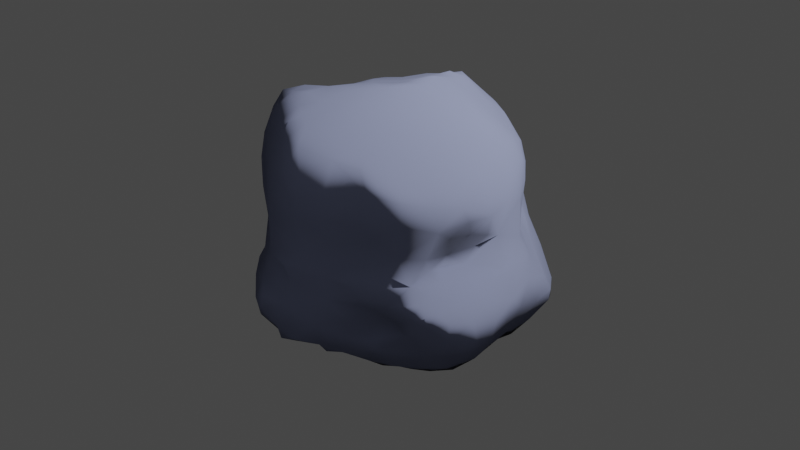 # Source: asteroid.blend  (saved by Blender 2.91.10; exported with 4.5.12 LTS)
import bpy
from mathutils import Matrix  # noqa: F401  (used for matrix-valued properties, if any)

bpy.ops.wm.read_factory_settings(use_empty=True)
scene = bpy.context.scene
scene.name = 'Scene'

# ---- collections
col_collection = bpy.data.collections.new('Collection'); scene.collection.children.link(col_collection)

# ---- images (referenced by path relative to the original .blend; pixels are not part of the script)
import os
ASSET_DIR = os.environ.get("B2B_ASSET_DIR", "")  # directory of the original .blend (textures are referenced by path, not embedded)
HERE = os.path.dirname(os.path.abspath(__file__))  # packed textures are extracted next to this script under _unpacked/

def load_image(name, relpath, width, height, colorspace="sRGB"):
    """Load a texture the original file referenced (path relative to the .blend, or extracted next to this script)."""
    p = next((c for c in (os.path.join(HERE, relpath), os.path.join(ASSET_DIR, relpath)) if relpath and os.path.exists(c)), "")
    if p:
        img = bpy.data.images.load(p, check_existing=True)
        img.name = name
    else:  # same state as the original file: an image datablock whose file is absent (Cycles renders it pink)
        img = bpy.data.images.new(name, width, height)
        img.source = "FILE"
        img.filepath = "//" + (relpath or name)
    img.colorspace_settings.name = colorspace
    return img
img_hr_normal = load_image('hr_normal', 'hr_normal.png', 1024, 1024, 'Non-Color')

# ---- materials (node trees are filled in below, after node groups)
mat_material = bpy.data.materials.new('Material')
mat_material.alpha_threshold = 0.0
mat_material.line_color = (0.0, 0.0, 0.0, 1.0)

# ---- material node trees
mat_material.use_nodes = True; mat_material.node_tree.nodes.clear()
_N = mat_material.node_tree.nodes; _L = mat_material.node_tree.links
n0 = _N.new('ShaderNodeOutputMaterial'); n0.name = 'Material Output'; n0.location = (348, 300)
n1 = _N.new('ShaderNodeTexCoord'); n1.name = 'Texture Coordinate'; n1.location = (-750, 61)
n2 = _N.new('ShaderNodeTexNoise'); n2.name = 'Noise Texture'; n2.location = (-533, -165)
n2.inputs[3].default_value = 5.0
n3 = _N.new('ShaderNodeBump'); n3.name = 'Bump'; n3.location = (-361, -284)
n3.inputs[1].default_value = 1.0
n3.inputs[2].default_value = 1.0
n4 = _N.new('ShaderNodeNormalMap'); n4.name = 'Normal Map'; n4.location = (-172, -76)
n4.space = 'OBJECT'
n5 = _N.new('ShaderNodeTexImage'); n5.name = 'Image Texture'; n5.location = (-492, 199)
n5.image = img_hr_normal
n6 = _N.new('ShaderNodeBsdfPrincipled'); n6.name = 'Principled BSDF'; n6.location = (58, 300)
n6.distribution = 'GGX'
n6.subsurface_method = 'BURLEY'
n6.inputs[0].default_value = (0.4521, 0.5096, 0.8, 1.0)
n6.inputs[2].default_value = 0.7091
n6.inputs[3].default_value = 1.45
n6.inputs[27].default_value = (0.0, 0.0, 0.0, 1.0)
n6.inputs[28].default_value = 1.0
_L.new(n6.outputs[0], n0.inputs[0])
_L.new(n1.outputs[0], n2.inputs[0])
_L.new(n2.outputs[0], n3.inputs[3])
_L.new(n5.outputs[0], n4.inputs[1])
_L.new(n1.outputs[2], n5.inputs[0])
_L.new(n4.outputs[0], n6.inputs[5])
n0.is_active_output = True

# ---- world
world_world = bpy.data.worlds.new('World'); scene.world = world_world
world_world.use_nodes = True; world_world.node_tree.nodes.clear()
_N = world_world.node_tree.nodes; _L = world_world.node_tree.links
n0 = _N.new('ShaderNodeOutputWorld'); n0.name = 'World Output'; n0.location = (300, 300)
n1 = _N.new('ShaderNodeBackground'); n1.name = 'Background'; n1.location = (10, 300)
n1.inputs[0].default_value = (0.05088, 0.05088, 0.05088, 1.0)
_L.new(n1.outputs[0], n0.inputs[0])
n0.is_active_output = True
world_world.color = (0.05088, 0.05088, 0.05088)
world_world.use_sun_shadow = False
world_world.sun_shadow_jitter_overblur = 0.0

# ---- cameras
cam_camera = bpy.data.cameras.new('Camera')
cam_camera.clip_end = 100.0
cam_camera.ortho_scale = 7.314

# ---- lights
light_light = bpy.data.lights.new('Light', 'POINT')
light_light.transmission_factor = 0.0
light_light.energy = 1000.0
light_light.shadow_soft_size = 0.1
light_light.shadow_maximum_resolution = 0.006
light_light.use_absolute_resolution = True

# ---- meshes
me_cube = bpy.data.meshes.new('Cube')
me_cube.from_pydata([(0.9513, -1.085, 1.056), (1.203, 1.002, -0.5734), (0.4793, -1.25, 1.157), (-0.6871, -1.083, 1.066), (1.16, 0.03061, 1.097), (-1.082, 0.6061, 1.024), (0.8802, -0.4292, -1.052), (1.09, 0.5457, -1.108), (0.0137, 1.312, -0.6427), (-0.6368, 1.437, -0.1138), (-0.4989, 1.305, 0.518), (0.0862, 1.473, 0.6186), (0.5433, 1.217, 0.4449), (1.404, -0.05123, -0.571), (1.234, -0.5075, -0.4983), (1.28, 0.5339, -0.08951), (1.117, -0.2068, 0.01512), (1.321, -0.07891, 0.5286), (1.198, -0.6482, 0.4968), (-0.5692, -0.06626, -1.303), (-0.4764, -0.6313, -1.123), (-0.01165, 0.4398, -1.178), (0.8686, 0.096, -1.315), (-1.382, 0.1073, -0.5828), (-1.334, 0.05896, -0.01924), (0.01405, -1.481, 0.01818), (0.1439, -1.445, 0.5108), (0.1192, -0.06799, 1.504), (-0.4505, 0.4549, 1.227), (-0.4879, -0.008943, 1.196), (-0.7882, -0.6434, -0.9309), (-0.876, -0.8118, -0.8304), (-0.6414, 0.8787, -0.805), (0.9876, 1.171, -0.7504), (-0.9685, -0.9019, 0.6747), (-0.9613, -0.912, 0.9181), (-0.8663, 0.713, -0.8711), (1.133, -0.4827, 1.111), (1.175, -0.7826, 1.038), (1.073, -0.9529, 1.061), (0.7165, -0.7188, -0.6737), (-0.9027, 0.7455, 0.9968), (0.8225, 0.8204, 0.8746), (1.066, 0.9547, -0.9741), (-0.9042, -0.3015, -0.8857), (0.1394, 0.8868, -1.03), (-0.1162, 0.8799, -0.9694), (-0.2867, 0.8724, -0.883), (-0.4473, 0.7755, -0.9222), (0.9494, 0.7947, 0.698), (0.8444, 0.8661, 0.5217), (0.87, 0.7785, 0.3774), (0.8175, 0.7477, 0.2202), (0.8097, 0.8927, 0.06998), (-0.8473, -1.008, -0.7965), (-1.008, -0.9167, -0.3064), (-0.88, -0.8609, -0.05752), (-0.8939, -0.7579, 0.1454), (-0.8743, -0.7971, 0.2631), (-0.9031, -0.8219, 0.3396), (1.099, -1.014, 0.8717), (1.067, -0.9963, 0.6314), (0.9666, -0.9264, 0.2546), (0.8721, -0.9502, 0.03886), (0.8386, -0.9825, -0.08074), (0.8318, -0.788, -0.546), (-0.7178, 0.9115, 0.8812), (-1.047, 1.048, 0.3725), (-1.123, 1.027, 0.08513), (-1.079, 1.168, -0.08846), (-1.036, 1.103, -0.3028), (0.7478, -1.165, 1.129), (0.0778, -1.197, 1.381), (-0.1375, -1.239, 1.341), (-0.3802, -1.167, 1.252), (0.9704, 0.3195, 1.196), (1.094, 0.1265, 1.216), (1.153, -0.2139, 1.077), (-0.6342, -1.159, -0.9277), (-0.3286, -0.8877, -1.096), (-0.09433, -0.9643, -1.134), (0.2799, -0.9541, -0.8864), (-1.101, -0.6518, 1.02), (-1.164, -0.462, 1.096), (-1.069, -0.06147, 1.123), (-0.7833, 0.3214, 1.137), (-0.9223, 0.4893, 1.141), (-0.1922, 1.184, 1.012), (0.3428, 0.8777, 1.139), (0.8367, -0.6771, -0.7366), (1.162, -0.3183, -0.9141), (1.144, -0.1673, -1.046), (1.206, 0.1144, -0.9747), (1.239, 0.3581, -0.8951), (0.9367, 1.209, -0.5877), (-0.8728, 1.022, -0.57), (-0.1385, 1.303, -0.544), (0.1122, 1.334, -0.4374), (0.3889, 1.311, -0.4821), (0.6868, 1.261, -0.4146), (0.8239, 0.9942, -0.04218), (-1.017, 1.258, 0.00746), (-0.8563, 1.384, 0.008258), (-0.3864, 1.505, 0.02485), (0.2372, 1.323, 0.1021), (0.4536, 1.253, 0.01029), (-0.2846, 1.378, 0.6002), (0.3219, 1.362, 0.5732), (-0.4536, 0.9731, -0.7645), (-0.04775, 1.168, -0.7823), (0.07042, 1.052, -0.9591), (0.6442, 1.282, -0.6708), (0.6215, 1.23, -0.876), (0.7867, 1.104, -0.994), (-0.5639, 1.227, -0.4524), (0.04852, 1.339, -0.2013), (-0.07247, 1.372, -0.3898), (0.523, 1.257, -0.2161), (-0.6587, 1.336, 0.3668), (-0.6591, 1.476, 0.1284), (0.1042, 1.42, 0.3659), (-0.0928, 1.432, 0.1102), (0.5932, 1.193, 0.1806), (-0.8164, 1.098, 0.5612), (0.07807, 1.297, 0.9619), (-0.05521, 1.409, 0.7567), (0.5921, 0.9768, 0.8857), (0.3257, 1.17, 0.9359), (1.114, -0.6602, -0.5217), (1.004, -0.7995, -0.4219), (1.379, 0.7769, -0.5509), (1.437, 0.2593, -0.5244), (1.371, 0.1312, -0.6885), (1.316, -0.285, -0.5461), (1.016, -0.5738, 0.02229), (1.019, -0.8229, -0.05526), (0.9625, 0.7038, 0.06808), (1.066, 0.6987, -0.03924), (1.387, 0.3028, -0.02905), (1.342, 0.06739, -0.08088), (1.011, -0.4244, 0.0001374), (0.9661, 0.725, 0.5204), (1.115, 0.5941, 0.5536), (1.17, 0.5403, 0.6473), (1.303, 0.322, 0.5676), (1.345, 0.1037, 0.6294), (1.272, -0.3265, 0.5223), (1.208, 0.6788, -0.9328), (1.301, -0.01138, -0.8703), (1.078, 0.02067, -1.175), (1.151, -0.4515, -0.7409), (1.35, 0.6872, -0.3749), (1.081, -0.5067, -0.1432), (1.156, -0.5835, -0.3643), (1.06, 0.5871, 0.4006), (0.9918, 0.5877, 0.2481), (1.128, 0.5255, 0.1323), (1.275, -0.08305, 0.3144), (1.3, 0.0361, 0.2839), (1.172, -0.4785, 0.3716), (1.08, -0.4137, 0.1536), (1.27, -0.1485, 0.8595), (1.253, -0.531, 0.8905), (-0.5253, -0.9595, -1.055), (-0.5676, 0.5523, -1.06), (-0.5489, 0.2174, -1.282), (-0.5255, -0.3048, -1.216), (0.03512, -0.7595, -1.25), (0.008544, -1.009, -1.137), (0.03027, 0.9012, -1.039), (0.01128, 0.7135, -1.075), (-0.07816, 0.1949, -1.326), (0.05527, -0.1983, -1.432), (-0.1324, -0.5035, -1.265), (0.4456, -0.7815, -0.8958), (0.4213, 1.084, -0.9926), (0.5546, 0.5334, -1.143), (0.6221, 0.2773, -1.231), (0.5701, -0.003179, -1.389), (0.6761, -0.2097, -1.419), (-0.8683, 0.3673, -1.081), (-0.7731, 0.01653, -1.271), (-0.9455, 0.07849, -1.096), (-0.6824, -0.4688, -1.05), (-0.1207, 0.3829, -1.241), (-0.2805, 0.657, -1.056), (-0.1093, -0.02325, -1.448), (-0.3025, 0.02423, -1.383), (-0.3306, -0.5897, -1.144), (0.1417, 0.618, -1.067), (0.02791, -0.004832, -1.417), (0.4798, -0.4432, -1.351), (0.2725, -0.4904, -1.415), (0.1418, -0.4299, -1.411), (0.9868, 0.7018, -1.116), (0.8063, 0.4893, -1.189), (0.8486, -0.0517, -1.389), (-1.242, 0.639, -0.6399), (-1.235, 0.8285, -0.4435), (-0.9978, -1.054, -0.5607), (-1.066, -0.831, -0.6157), (-1.189, -0.3471, -0.5968), (-1.285, -0.1168, -0.6096), (-1.397, 0.2508, -0.6023), (-1.352, 0.4074, -0.6226), (-1.19, 0.7981, -0.1004), (-1.156, -0.4813, -0.0009695), (-1.364, -0.1569, -0.09737), (-1.253, 0.2352, -0.07286), (-1.207, 0.4854, -0.06437), (-1.228, 0.676, 0.5334), (-1.179, 0.8818, 0.5173), (-1.056, 0.9651, 0.545), (-1.247, -0.4793, 0.575), (-1.342, -0.1255, 0.5157), (-1.302, 0.1969, 0.5035), (-1.25, 0.4058, 0.5049), (-1.099, -0.5097, -0.6323), (-0.9122, -0.5013, -0.8163), (-1.268, 0.01288, -0.754), (-1.075, -0.09634, -0.8774), (-1.069, 0.586, -0.8401), (-1.113, -0.6861, -0.191), (-1.222, -0.5624, -0.4842), (-1.392, 0.05444, -0.2317), (-1.407, 0.03857, -0.4567), (-1.282, 0.6266, -0.3492), (-1.055, -0.7265, 0.4928), (-1.132, -0.5141, 0.3051), (-1.123, -0.499, 0.1331), (-1.18, 0.5618, 0.257), (-1.153, -0.6655, 0.7753), (-1.24, -0.09027, 1.063), (-1.379, -0.142, 0.8429), (-1.187, 0.4341, 1.026), (-1.262, 0.5243, 0.8158), (-0.7425, -1.277, -0.4494), (-0.8729, -1.128, -0.3563), (0.7401, -0.8366, -0.5012), (0.6451, -0.9397, -0.4108), (0.4843, -1.004, -0.4734), (0.3642, -1.096, -0.5174), (0.1079, -1.228, -0.6922), (-0.1017, -1.456, -0.4521), (-0.3818, -1.508, -0.6064), (-0.6522, -1.085, 0.01738), (0.6842, -1.041, -0.02102), (0.3043, -1.245, -0.07249), (-0.2028, -1.47, 0.06849), (-0.8191, -0.9905, 0.4377), (0.8573, -1.068, 0.4439), (0.4095, -1.322, 0.5726), (0.1807, -1.462, 0.7777), (-0.1785, -1.481, 0.4824), (-0.4813, -1.31, 0.6036), (0.4148, -0.9638, -0.6295), (0.4703, -0.8254, -0.7636), (-0.1034, -1.327, -0.9096), (0.03351, -1.118, -0.9984), (-0.5349, -1.394, -0.7811), (-0.3925, -1.268, -0.9685), (0.6165, -1.077, -0.1451), (0.567, -1.063, -0.2946), (0.537, -1.043, -0.3568), (-0.5918, -1.264, -0.156), (-0.5229, -1.452, -0.5527), (0.6673, -1.166, 0.4827), (0.5172, -1.219, 0.3447), (0.1648, -1.378, 0.1909), (-0.5095, -1.252, 0.2758), (-0.08403, -1.349, 1.199), (0.01374, -1.472, 0.8969), (0.65, -0.8814, 1.438), (0.4683, 0.5154, 1.323), (0.8278, -0.1698, 1.439), (-0.05763, -0.9249, 1.477), (-0.08068, -1.133, 1.406), (-0.03808, 0.909, 1.342), (-0.1495, 0.2185, 1.308), (-0.09248, -0.1902, 1.433), (-0.6256, -0.803, 1.394), (-0.4607, -0.9555, 1.415), (-0.5626, 0.8389, 1.084), (-0.6631, 0.6688, 1.181), (-0.5039, 0.2504, 1.161), (-0.4816, 0.1291, 1.144), (-0.4416, -0.2886, 1.339), (-0.8472, -0.4014, 1.296), (0.7216, 0.6214, 1.107), (0.9711, 0.5624, 1.017), (1.002, -0.0004969, 1.288), (0.6571, -0.5249, 1.509), (0.9337, -0.4655, 1.348), (0.1132, 0.5759, 1.461), (0.249, 0.5688, 1.405), (0.5274, -0.1344, 1.592), (0.06199, -0.6167, 1.55), (0.202, -0.8439, 1.519), (0.4573, -0.7741, 1.533), (-0.08445, 0.633, 1.369), (-0.1672, -0.07382, 1.339), (-0.3096, -0.6164, 1.483), (-0.9986, -0.5919, 1.237), (-0.7112, -0.5847, 1.386), (-0.8984, -0.7081, 1.32), (-0.6474, -0.9882, 1.284), (-0.8923, -0.8391, 1.187), (-0.6821, -1.168, 0.5486), (-0.711, -1.146, 0.7978), (-1.229, 0.7287, 0.7233), (-1.15, 0.6928, 0.8672), (-1.217, 0.7919, 0.6253), (-1.031, 0.86, 0.7208), (0.57, -0.7223, -0.8293), (1.218, -0.7819, 0.8051), (0.6036, 1.126, 0.7189), (0.7417, 1.015, 0.5491), (0.9831, 1.126, -0.9087), (0.7145, 1.229, -0.2632), (0.9071, 1.164, -0.3608), (0.735, 1.151, -0.07935), (0.6917, 1.045, 0.1146), (0.6945, 0.9789, 0.3087), (0.7566, 0.9392, 0.4259), (-0.2688, 1.112, -0.6879), (0.1248, 1.242, -0.8313), (0.2903, 1.32, -0.7246), (0.3157, 1.268, -0.8756), (-0.9802, 1.283, -0.1048), (-0.8371, 1.275, -0.2551), (-0.2902, 1.34, -0.4059), (-0.4361, 1.436, -0.2027), (-0.1839, 1.422, -0.1624), (0.2836, 1.291, -0.2115), (-0.9018, 1.257, 0.2246), (-0.457, 1.548, 0.1621), (-0.4827, 1.485, 0.2883), (-0.2846, 1.513, 0.2227), (-0.084, 1.478, 0.441), (0.2818, 1.377, 0.34), (0.4204, 1.305, 0.2568), (0.3954, 1.355, 0.4238), (-0.4586, 1.076, 0.8634), (0.2313, 1.349, 0.7917), (1.08, -0.7421, -0.2605), (1.122, -0.7317, -0.3836), (1.022, -0.88, -0.2412), (1.088, -0.6904, 0.1982), (1.168, 1.044, -0.815), (1.297, 0.8561, -0.74), (1.314, -0.2127, -0.7681), (1.006, 0.8769, -0.1612), (1.381, 0.5576, -0.6126), (1.441, 0.3502, -0.25), (1.457, 0.1213, -0.3655), (1.326, -0.1092, -0.3569), (1.202, -0.3674, -0.3424), (1.189, -0.1848, -0.1678), (1.213, 0.454, 0.4069), (1.327, 0.3166, 0.1667), (1.189, -0.1588, 0.197), (1.207, -0.2341, 0.3502), (1.137, 0.5208, 0.8663), (1.133, 0.3007, 1.065), (1.258, 0.2124, 0.8775), (1.283, -0.4206, 0.6912), (-0.6733, -0.8203, -1.012), (0.2325, -0.6636, -1.29), (0.4488, -0.7237, -1.051), (0.1354, -0.9112, -1.131), (-0.7762, 0.116, -1.258), (-0.7656, -0.1647, -1.133), (-0.1251, 0.56, -1.146), (-0.2941, 0.3366, -1.264), (-0.3336, -0.2221, -1.3), (-0.1206, -0.1418, -1.398), (-0.3713, -0.4184, -1.179), (0.3581, 0.7413, -1.062), (0.3507, 0.4652, -1.119), (0.2201, 0.1873, -1.281), (0.2638, -0.1212, -1.465), (0.3255, -0.3561, -1.456), (0.4611, -0.255, -1.477), (0.8015, 0.9614, -1.058), (0.6732, 0.7608, -1.108), (0.9517, 0.3609, -1.196), (1.043, 0.1748, -1.177), (0.8638, -0.2112, -1.285), (-1.097, 0.872, -0.5679), (-1.23, 0.8672, -0.2537), (-1.173, 0.9551, -0.3282), (-1.161, 1.002, -0.1472), (-1.141, 0.7183, 0.0818), (-1.165, 0.8509, 0.308), (-1.164, 0.9604, 0.4229), (-1.008, -0.6531, -0.7046), (-1.088, -0.2438, -0.726), (-1.189, 0.08647, -0.8993), (-1.349, 0.1885, -0.7311), (-1.193, 0.3515, -0.8693), (-1.19, -0.7376, -0.3703), (-1.382, -0.3173, -0.373), (-1.316, -0.4469, -0.2326), (-1.391, -0.1478, -0.4197), (-1.429, -0.1836, -0.2694), (-1.348, 0.2875, -0.374), (-1.273, -0.2204, 0.137), (-1.296, 0.106, 0.2057), (-1.203, 0.2994, 0.2159), (-1.17, -0.6363, 0.6177), (-1.291, -0.3816, 0.825), (-1.284, -0.2628, 1.012), (-1.354, -0.095, 0.9515), (-1.354, 0.07118, 0.8255), (-1.137, 0.214, 1.061), (-1.317, 0.325, 0.7587), (-1.294, 0.3393, 0.9251), (-0.7761, -1.246, -0.7166), (-0.8124, -1.045, -0.1848), (-0.6901, -0.9925, 0.1146), (-0.7256, -0.9788, 0.2467), (0.6018, -0.8366, -0.607), (-0.2166, -1.221, -1.022), (-0.2439, -1.416, -0.7762), (-0.2632, -1.358, -0.9541), (0.8402, -0.9335, -0.2878), (0.2918, -1.2, -0.3444), (0.4386, -1.136, -0.198), (0.005592, -1.429, -0.153), (-0.3426, -1.505, -0.4432), (-0.3826, -1.448, -0.2799), (0.5969, -1.099, 0.1), (0.7218, -1.195, 0.6484), (0.817, -1.158, 0.9115), (0.4415, -1.328, 0.8521), (0.2093, -1.409, 1.018), (0.1598, -1.368, 1.224), (-0.3428, -1.341, 0.9172), (0.9603, -0.7969, 1.272), (0.7473, -1.063, 1.257), (0.3905, -1.104, 1.404), (-0.3111, -0.8609, 1.484), (-0.226, -1.047, 1.419), (0.64, 0.208, 1.428), (0.9482, 0.08129, 1.355), (1.033, -0.2309, 1.243), (0.1169, 0.7981, 1.352), (0.3888, 0.2864, 1.524), (0.1262, 0.3798, 1.475), (0.4133, 0.07078, 1.601), (0.2027, 0.1739, 1.525), (0.2884, -0.4658, 1.583), (0.05325, 1.059, 1.175), (-0.1614, 0.9086, 1.289), (-0.3646, 0.9055, 1.168), (-0.3727, 0.7391, 1.278), (-0.3151, 0.3062, 1.195), (-0.02386, -0.3405, 1.53), (-0.8957, 0.6375, 1.13), (-0.777, 0.1061, 1.114), (-0.7909, -0.1747, 1.216), (-1.081, -0.288, 1.176)], [], [(280, 306, 305), (303, 304, 280), (303, 302, 304), (302, 82, 306), (306, 35, 3), (280, 305, 281), (437, 3, 308), (308, 35, 34), (309, 312, 311), (310, 41, 312), (235, 210, 216), (235, 310, 309), (235, 5, 310), (312, 41, 66), (312, 123, 212), (211, 312, 212), (210, 311, 211), (89, 313, 368), (6, 368, 191), (162, 38, 314), (314, 60, 61), (314, 39, 60), (365, 162, 314), (126, 315, 127), (315, 42, 49), (316, 49, 50), (112, 317, 113), (111, 33, 112), (94, 33, 111), (317, 43, 113), (117, 318, 99), (117, 320, 318), (100, 351, 320), (94, 319, 1), (322, 53, 321), (122, 320, 105), (322, 316, 323), (323, 50, 51), (322, 51, 52), (321, 100, 320), (95, 114, 32), (36, 95, 32), (95, 329, 114), (32, 114, 108), (32, 108, 48), (96, 8, 109), (109, 110, 46), (324, 46, 47), (108, 47, 48), (325, 175, 110), (325, 326, 327), (326, 112, 327), (8, 325, 109), (8, 97, 326), (98, 111, 326), (112, 113, 175), (70, 328, 329), (101, 328, 69), (102, 329, 328), (102, 9, 329), (329, 9, 114), (331, 332, 330), (330, 332, 116), (114, 331, 330), (9, 331, 114), (9, 103, 331), (331, 103, 332), (332, 121, 115), (96, 116, 8), (330, 96, 324), (330, 324, 114), (115, 333, 97), (116, 97, 8), (115, 97, 116), (115, 104, 333), (105, 117, 333), (334, 118, 119), (123, 118, 334), (68, 334, 101), (67, 334, 68), (102, 119, 9), (101, 334, 102), (336, 337, 335), (336, 106, 337), (106, 338, 337), (119, 103, 9), (119, 336, 335), (118, 10, 336), (106, 125, 338), (338, 11, 120), (338, 120, 121), (103, 337, 121), (339, 340, 104), (339, 341, 340), (121, 120, 104), (120, 107, 339), (339, 107, 341), (340, 12, 122), (106, 87, 125), (452, 127, 124), (124, 343, 125), (343, 127, 315), (107, 315, 12), (11, 343, 107), (128, 129, 89), (89, 65, 40), (150, 128, 89), (40, 65, 238), (344, 345, 153), (344, 129, 345), (344, 135, 346), (153, 128, 14), (152, 134, 135), (135, 425, 346), (129, 425, 65), (160, 134, 140), (159, 347, 160), (18, 347, 159), (18, 62, 347), (18, 61, 62), (347, 135, 134), (43, 349, 147), (317, 348, 43), (33, 1, 348), (348, 1, 349), (349, 352, 147), (194, 147, 7), (43, 147, 194), (93, 132, 92), (147, 93, 7), (147, 352, 93), (132, 148, 92), (92, 148, 149), (350, 90, 91), (148, 350, 91), (148, 13, 350), (133, 150, 350), (90, 150, 6), (351, 137, 15), (351, 15, 151), (130, 151, 352), (1, 151, 130), (352, 353, 131), (353, 354, 131), (138, 139, 353), (151, 353, 352), (139, 355, 354), (354, 13, 132), (131, 354, 132), (16, 152, 357), (356, 152, 153), (356, 14, 133), (355, 133, 13), (136, 155, 156), (51, 155, 52), (52, 136, 53), (141, 154, 51), (137, 156, 15), (144, 158, 359), (154, 358, 155), (142, 358, 154), (143, 144, 358), (158, 17, 157), (139, 158, 16), (359, 139, 138), (15, 359, 138), (361, 159, 160), (158, 157, 360), (361, 146, 159), (16, 160, 140), (49, 142, 141), (362, 143, 49), (49, 141, 50), (362, 144, 143), (363, 364, 362), (144, 364, 145), (362, 289, 363), (363, 76, 4), (364, 4, 161), (145, 161, 17), (161, 37, 162), (146, 365, 18), (17, 365, 146), (183, 30, 218), (20, 366, 183), (163, 78, 366), (366, 31, 30), (173, 79, 188), (167, 80, 173), (20, 79, 163), (368, 369, 367), (193, 167, 173), (192, 367, 193), (191, 367, 192), (174, 81, 368), (368, 81, 369), (369, 258, 168), (167, 369, 168), (36, 164, 180), (32, 48, 164), (180, 370, 182), (165, 19, 370), (220, 371, 44), (182, 371, 220), (166, 183, 371), (183, 218, 44), (46, 185, 47), (46, 170, 372), (372, 21, 184), (372, 373, 185), (48, 185, 164), (373, 171, 187), (171, 190, 186), (165, 187, 19), (164, 373, 165), (374, 173, 376), (187, 375, 374), (190, 375, 186), (375, 172, 173), (376, 173, 188), (376, 20, 166), (374, 166, 19), (377, 189, 45), (110, 45, 169), (377, 176, 378), (189, 21, 170), (45, 170, 169), (189, 378, 379), (176, 177, 378), (21, 379, 171), (380, 193, 172), (380, 382, 381), (190, 380, 172), (178, 380, 379), (178, 179, 382), (179, 191, 382), (191, 192, 381), (172, 193, 173), (194, 195, 384), (377, 384, 176), (175, 384, 377), (195, 177, 176), (385, 22, 177), (386, 22, 385), (7, 385, 194), (385, 93, 386), (22, 149, 196), (387, 191, 179), (91, 6, 387), (196, 178, 22), (196, 387, 179), (149, 387, 196), (197, 388, 221), (388, 36, 221), (180, 221, 36), (388, 70, 95), (226, 389, 198), (389, 390, 198), (389, 391, 390), (226, 197, 204), (205, 68, 391), (391, 68, 69), (391, 70, 390), (198, 390, 388), (226, 198, 197), (393, 68, 392), (209, 392, 205), (210, 393, 230), (211, 212, 394), (212, 67, 394), (200, 223, 395), (395, 223, 217), (395, 217, 218), (30, 395, 218), (31, 395, 30), (396, 220, 44), (218, 201, 44), (201, 202, 396), (398, 399, 397), (219, 397, 220), (219, 23, 398), (203, 204, 398), (399, 197, 221), (182, 399, 180), (55, 222, 400), (55, 56, 222), (55, 199, 237), (56, 206, 222), (200, 400, 223), (199, 400, 200), (401, 404, 403), (223, 401, 201), (223, 402, 401), (222, 206, 402), (207, 224, 404), (403, 224, 225), (202, 225, 23), (403, 202, 201), (224, 405, 225), (24, 208, 224), (405, 209, 226), (203, 405, 204), (23, 405, 203), (59, 228, 58), (228, 229, 57), (56, 57, 206), (213, 214, 228), (228, 406, 229), (409, 213, 227), (406, 214, 407), (406, 24, 207), (206, 406, 207), (407, 215, 408), (408, 216, 230), (214, 215, 407), (408, 209, 208), (407, 208, 24), (35, 231, 34), (34, 227, 249), (82, 410, 231), (83, 411, 410), (411, 233, 410), (411, 232, 412), (231, 213, 409), (461, 232, 411), (232, 413, 412), (410, 214, 213), (413, 416, 415), (414, 416, 413), (214, 413, 215), (84, 414, 232), (414, 86, 234), (416, 234, 235), (215, 415, 216), (417, 54, 78), (259, 78, 260), (265, 417, 259), (236, 199, 417), (264, 237, 236), (418, 55, 237), (419, 420, 57), (269, 245, 264), (269, 420, 419), (269, 249, 420), (420, 59, 58), (419, 56, 245), (238, 239, 421), (238, 421, 40), (240, 255, 421), (421, 313, 40), (255, 81, 256), (242, 258, 81), (423, 424, 257), (423, 260, 424), (257, 422, 258), (242, 243, 423), (244, 259, 423), (260, 163, 79), (80, 422, 79), (239, 262, 263), (261, 262, 425), (65, 425, 238), (246, 261, 64), (239, 263, 240), (247, 426, 427), (240, 426, 241), (262, 426, 263), (261, 427, 262), (241, 426, 242), (243, 430, 429), (430, 265, 429), (248, 430, 428), (264, 236, 430), (243, 429, 244), (62, 250, 267), (63, 62, 431), (267, 268, 431), (251, 26, 267), (246, 431, 247), (268, 25, 247), (253, 254, 269), (268, 248, 25), (268, 253, 248), (61, 432, 250), (61, 433, 432), (0, 433, 60), (71, 2, 433), (432, 266, 250), (2, 435, 434), (435, 252, 434), (432, 251, 266), (72, 270, 436), (436, 271, 435), (435, 271, 252), (434, 252, 251), (26, 271, 253), (271, 270, 437), (254, 308, 307), (253, 437, 254), (272, 439, 438), (291, 438, 292), (439, 0, 39), (438, 39, 38), (438, 38, 37), (297, 440, 298), (297, 72, 440), (298, 272, 291), (275, 276, 72), (72, 436, 440), (440, 436, 2), (440, 439, 272), (441, 281, 442), (442, 73, 276), (442, 74, 73), (301, 441, 275), (301, 280, 441), (281, 305, 74), (276, 73, 72), (442, 276, 275), (288, 443, 75), (443, 444, 75), (444, 274, 290), (76, 290, 4), (274, 292, 445), (4, 445, 77), (290, 274, 445), (445, 37, 77), (446, 294, 88), (446, 299, 293), (88, 273, 288), (294, 448, 447), (447, 450, 449), (448, 450, 447), (294, 447, 273), (299, 448, 293), (278, 450, 448), (449, 27, 295), (447, 443, 273), (27, 457, 451), (443, 295, 274), (457, 296, 451), (295, 291, 274), (87, 454, 453), (454, 455, 453), (342, 282, 454), (282, 455, 454), (283, 28, 455), (452, 453, 277), (284, 278, 456), (28, 278, 299), (278, 29, 300), (278, 300, 27), (279, 286, 457), (286, 303, 301), (41, 283, 282), (41, 282, 66), (5, 86, 458), (458, 86, 283), (283, 86, 28), (28, 85, 284), (459, 29, 285), (284, 459, 285), (461, 287, 460), (461, 83, 302), (287, 302, 303), (460, 287, 286), (460, 286, 29), (280, 304, 306), (304, 302, 306), (83, 82, 302), (306, 82, 35), (305, 306, 3), (308, 3, 35), (307, 308, 34), (249, 307, 34), (309, 310, 312), (310, 5, 41), (235, 309, 210), (235, 234, 5), (312, 66, 123), (211, 311, 312), (210, 309, 311), (313, 89, 40), (6, 89, 368), (313, 256, 174), (368, 313, 174), (162, 37, 38), (314, 38, 39), (18, 365, 314), (60, 39, 0), (18, 314, 61), (315, 126, 42), (126, 288, 42), (316, 315, 49), (12, 315, 316), (112, 33, 317), (99, 94, 111), (33, 94, 1), (99, 318, 319), (318, 320, 319), (117, 105, 320), (100, 53, 351), (320, 351, 319), (99, 319, 94), (122, 321, 320), (122, 322, 321), (122, 12, 322), (322, 12, 316), (323, 316, 50), (322, 323, 51), (322, 52, 53), (321, 53, 100), (108, 114, 324), (324, 96, 109), (324, 109, 46), (108, 324, 47), (325, 327, 175), (327, 112, 175), (326, 111, 112), (109, 325, 110), (8, 326, 325), (97, 98, 326), (98, 99, 111), (175, 113, 383), (45, 110, 175), (70, 69, 328), (69, 68, 101), (101, 102, 328), (95, 70, 329), (332, 103, 121), (332, 115, 116), (330, 116, 96), (97, 333, 98), (98, 333, 117), (115, 121, 104), (104, 105, 333), (99, 98, 117), (67, 123, 334), (118, 123, 10), (102, 334, 119), (336, 10, 106), (119, 335, 103), (119, 118, 336), (338, 125, 11), (337, 338, 121), (103, 335, 337), (104, 120, 339), (120, 11, 107), (341, 107, 12), (340, 341, 12), (340, 122, 105), (104, 340, 105), (66, 342, 123), (106, 342, 87), (10, 123, 342), (87, 452, 124), (125, 87, 124), (10, 342, 106), (124, 127, 343), (452, 88, 127), (11, 125, 343), (88, 288, 126), (88, 126, 127), (107, 343, 315), (89, 129, 65), (6, 150, 89), (150, 14, 128), (344, 152, 135), (344, 346, 129), (153, 152, 344), (152, 140, 134), (135, 63, 64), (135, 64, 425), (129, 346, 425), (128, 345, 129), (128, 153, 345), (160, 347, 134), (62, 61, 250), (135, 62, 63), (347, 62, 135), (43, 348, 349), (317, 33, 348), (349, 1, 130), (349, 130, 352), (93, 352, 131), (93, 131, 132), (132, 13, 148), (90, 350, 150), (149, 148, 91), (13, 133, 350), (133, 14, 150), (351, 136, 137), (1, 319, 351), (53, 136, 351), (151, 15, 353), (1, 351, 151), (353, 139, 354), (353, 15, 138), (139, 16, 357), (139, 357, 355), (354, 355, 13), (355, 357, 356), (357, 152, 356), (16, 140, 152), (356, 153, 14), (355, 356, 133), (136, 52, 155), (51, 154, 155), (51, 50, 141), (141, 142, 154), (137, 136, 156), (156, 358, 359), (358, 144, 359), (156, 155, 358), (142, 143, 358), (144, 145, 158), (158, 145, 17), (359, 158, 139), (15, 156, 359), (360, 157, 361), (360, 361, 160), (16, 158, 360), (157, 17, 361), (361, 17, 146), (146, 18, 159), (16, 360, 160), (42, 362, 49), (49, 143, 142), (362, 42, 289), (362, 364, 144), (364, 363, 4), (363, 289, 75), (363, 75, 76), (145, 364, 161), (77, 37, 161), (17, 161, 365), (161, 4, 77), (365, 161, 162), (183, 366, 30), (20, 163, 366), (366, 78, 54), (366, 54, 31), (173, 80, 79), (167, 168, 80), (168, 258, 80), (20, 188, 79), (193, 367, 167), (191, 368, 367), (174, 256, 81), (369, 81, 258), (167, 367, 369), (36, 32, 164), (180, 164, 165), (180, 165, 370), (370, 19, 181), (182, 370, 181), (44, 371, 183), (182, 181, 371), (181, 19, 371), (371, 19, 166), (166, 20, 183), (47, 185, 48), (46, 372, 185), (46, 110, 169), (46, 169, 170), (372, 170, 21), (372, 184, 373), (373, 187, 165), (373, 184, 171), (164, 185, 373), (184, 21, 171), (171, 186, 187), (374, 375, 173), (187, 374, 19), (187, 186, 375), (190, 172, 375), (376, 188, 20), (374, 376, 166), (377, 378, 189), (175, 377, 45), (45, 189, 170), (378, 177, 379), (21, 189, 379), (177, 22, 178), (177, 178, 379), (171, 379, 190), (380, 381, 193), (380, 178, 382), (382, 191, 381), (190, 379, 380), (193, 381, 192), (383, 194, 384), (113, 43, 383), (43, 194, 383), (384, 195, 176), (175, 383, 384), (195, 385, 177), (194, 385, 195), (7, 93, 385), (386, 93, 92), (386, 92, 149), (22, 386, 149), (387, 6, 191), (91, 90, 6), (196, 179, 178), (149, 91, 387), (197, 198, 388), (388, 95, 36), (226, 205, 389), (389, 205, 391), (226, 209, 205), (391, 69, 70), (388, 390, 70), (210, 211, 393), (211, 394, 393), (209, 230, 392), (230, 393, 392), (212, 123, 67), (393, 394, 67), (393, 67, 68), (205, 392, 68), (31, 200, 395), (31, 54, 200), (54, 199, 200), (201, 396, 44), (396, 202, 220), (218, 217, 201), (217, 223, 201), (202, 23, 219), (202, 219, 220), (399, 398, 204), (220, 397, 182), (219, 398, 397), (398, 23, 203), (399, 204, 197), (180, 399, 221), (182, 397, 399), (199, 55, 400), (401, 402, 404), (404, 402, 207), (223, 400, 402), (400, 222, 402), (402, 206, 207), (207, 24, 224), (403, 404, 224), (202, 403, 225), (401, 403, 201), (224, 208, 405), (208, 209, 405), (405, 226, 204), (23, 225, 405), (58, 228, 57), (59, 227, 228), (59, 249, 227), (206, 57, 229), (228, 214, 406), (206, 229, 406), (227, 213, 228), (406, 407, 24), (408, 215, 216), (216, 210, 230), (408, 230, 209), (407, 408, 208), (34, 231, 409), (35, 82, 231), (34, 409, 227), (411, 412, 233), (82, 83, 410), (83, 461, 411), (461, 84, 232), (233, 412, 413), (410, 233, 214), (231, 410, 213), (416, 414, 234), (214, 233, 413), (232, 414, 413), (84, 459, 414), (414, 459, 85), (414, 85, 86), (234, 86, 5), (415, 416, 235), (216, 415, 235), (215, 413, 415), (54, 417, 199), (163, 260, 78), (259, 417, 78), (265, 236, 417), (236, 237, 199), (264, 418, 237), (264, 245, 418), (245, 56, 418), (418, 56, 55), (420, 249, 59), (269, 419, 245), (269, 307, 249), (57, 420, 58), (419, 57, 56), (239, 240, 421), (256, 421, 255), (313, 421, 256), (255, 242, 81), (240, 241, 255), (255, 241, 242), (242, 257, 258), (422, 257, 424), (422, 424, 260), (423, 259, 260), (258, 422, 80), (257, 242, 423), (423, 243, 244), (244, 265, 259), (79, 422, 260), (64, 261, 425), (239, 425, 262), (63, 246, 64), (238, 425, 239), (247, 428, 426), (240, 263, 426), (262, 427, 426), (261, 247, 427), (261, 246, 247), (247, 25, 428), (243, 428, 430), (242, 426, 243), (426, 428, 243), (25, 248, 428), (248, 264, 430), (430, 236, 265), (429, 265, 244), (431, 62, 267), (267, 250, 266), (63, 431, 246), (267, 26, 268), (251, 252, 26), (266, 251, 267), (247, 431, 268), (248, 253, 269), (268, 26, 253), (269, 254, 307), (248, 269, 264), (433, 434, 432), (61, 60, 433), (0, 71, 433), (433, 2, 434), (2, 436, 435), (432, 434, 251), (436, 270, 271), (252, 271, 26), (437, 270, 74), (437, 74, 3), (270, 72, 73), (270, 73, 74), (254, 437, 308), (253, 271, 437), (438, 439, 39), (292, 438, 37), (291, 272, 438), (439, 2, 71), (439, 71, 0), (297, 275, 72), (296, 275, 297), (296, 301, 275), (439, 440, 2), (298, 440, 272), (441, 280, 281), (442, 281, 74), (301, 303, 280), (305, 3, 74), (441, 442, 275), (42, 288, 289), (288, 273, 443), (444, 443, 274), (76, 444, 290), (75, 444, 76), (289, 288, 75), (274, 291, 292), (4, 290, 445), (445, 292, 37), (452, 446, 88), (88, 294, 273), (452, 277, 446), (446, 277, 299), (446, 293, 294), (293, 448, 294), (299, 278, 448), (450, 278, 27), (449, 450, 27), (443, 449, 295), (447, 449, 443), (27, 451, 295), (27, 279, 457), (451, 296, 297), (451, 297, 298), (451, 298, 291), (295, 451, 291), (452, 87, 453), (87, 342, 454), (453, 455, 299), (282, 283, 455), (455, 28, 299), (453, 299, 277), (284, 285, 278), (28, 456, 278), (28, 284, 456), (278, 285, 29), (300, 29, 286), (279, 300, 286), (27, 300, 279), (286, 287, 303), (457, 286, 301), (296, 457, 301), (41, 458, 283), (342, 66, 282), (41, 5, 458), (28, 86, 85), (459, 84, 460), (459, 460, 29), (284, 85, 459), (84, 461, 460), (287, 461, 302)])
me_cube.polygons.foreach_set('use_smooth', [True] * 920)
_uv = me_cube.uv_layers.new(name='UVMap')
_uv.uv.foreach_set('vector', [0.6641, 0.1005, 0.6235, 0.09216, 0.65, 0.1198, 0.6331, 0.4007, 0.6547, 0.4013, 0.6515, 0.3765, 0.6331, 0.4007, 0.6414, 0.423, 0.6547, 0.4013, 0.6414, 0.423, 0.6729, 0.4505, 0.6813, 0.415, 0.6235, 0.09216, 0.5886, 0.09067, 0.6141, 0.1226, 0.6641, 0.1005, 0.65, 0.1198, 0.6751, 0.147, 0.612, 0.1981, 0.6141, 0.1226, 0.5843, 0.1278, 0.5843, 0.1278, 0.5886, 0.09067, 0.5584, 0.09546, 0.5015, 0.5542, 0.4739, 0.5554, 0.4831, 0.5591, 0.498, 0.5336, 0.4671, 0.502, 0.4739, 0.5554, 0.5174, 0.5312, 0.5059, 0.5716, 0.5448, 0.5618, 0.5174, 0.5312, 0.498, 0.5336, 0.5015, 0.5542, 0.5174, 0.5312, 0.5068, 0.4926, 0.498, 0.5336, 0.3456, 0.7634, 0.3456, 0.7068, 0.3105, 0.7161, 0.3456, 0.7634, 0.302, 0.7182, 0.3365, 0.7856, 0.4842, 0.5805, 0.4739, 0.5554, 0.4681, 0.5806, 0.5059, 0.5716, 0.4831, 0.5591, 0.4842, 0.5805, 0.302, 0.7559, 0.2817, 0.764, 0.2691, 0.8179, 0.07979, 0.6034, 0.04018, 0.5695, 0.04088, 0.5992, 0.8201, 0.7705, 0.8348, 0.7333, 0.8084, 0.7379, 0.8084, 0.7379, 0.8063, 0.7143, 0.7739, 0.7169, 0.8084, 0.7379, 0.8348, 0.7146, 0.8063, 0.7143, 0.7932, 0.827, 0.8201, 0.7705, 0.8084, 0.7379, 0.3749, 0.7938, 0.3762, 0.7799, 0.3489, 0.8188, 0.8884, 0.4737, 0.8621, 0.4461, 0.8474, 0.4522, 0.8621, 0.4898, 0.8474, 0.4522, 0.8522, 0.4853, 0.7584, 0.6657, 0.7134, 0.6461, 0.7385, 0.6703, 0.7687, 0.6459, 0.7197, 0.619, 0.7584, 0.6657, 0.7573, 0.5994, 0.7197, 0.619, 0.7687, 0.6459, 0.03787, 0.02274, 0.0159, 0.03667, 0.06789, 0.0263, 0.8314, 0.5948, 0.8193, 0.5774, 0.7908, 0.63, 0.8314, 0.5948, 0.8214, 0.5685, 0.8193, 0.5774, 0.02916, 0.8533, 0.05598, 0.7949, 0.0, 0.85, 0.7573, 0.5994, 0.768, 0.5833, 0.7199, 0.5812, 0.06133, 0.8132, 0.09792, 0.7955, 0.05598, 0.7949, 0.8669, 0.5541, 0.8214, 0.5685, 0.8455, 0.5734, 0.06133, 0.8132, 0.07391, 0.8542, 0.07345, 0.8301, 0.07345, 0.8301, 0.08359, 0.8543, 0.1084, 0.8165, 0.06133, 0.8132, 0.1084, 0.8165, 0.1114, 0.8063, 0.8351, 0.5483, 0.8085, 0.5501, 0.8214, 0.5685, 0.2862, 0.09915, 0.2642, 0.06399, 0.2548, 0.1075, 0.2686, 0.1252, 0.2862, 0.09915, 0.2548, 0.1075, 0.2862, 0.09915, 0.3112, 0.03218, 0.2642, 0.06399, 0.2548, 0.1075, 0.2642, 0.06399, 0.2258, 0.07376, 0.2548, 0.1075, 0.2258, 0.07376, 0.2066, 0.1091, 0.2048, 0.02574, 0.1871, 0.01574, 0.187, 0.04795, 0.187, 0.04795, 0.1488, 0.05369, 0.1596, 0.09998, 0.2151, 0.05248, 0.1596, 0.09998, 0.1915, 0.1, 0.2258, 0.07376, 0.1915, 0.1, 0.2066, 0.1091, 0.1544, 0.03058, 0.1223, 0.03844, 0.1488, 0.05369, 0.1544, 0.03058, 0.1601, 0.01671, 0.1372, 0.02151, 0.8286, 0.6921, 0.7584, 0.6657, 0.8032, 0.6994, 0.1871, 0.01574, 0.1544, 0.03058, 0.187, 0.04795, 0.857, 0.688, 0.851, 0.6754, 0.8286, 0.6921, 0.837, 0.6578, 0.7687, 0.6459, 0.8286, 0.6921, 0.08501, 0.008585, 0.06789, 0.0263, 0.1223, 0.03844, 0.341, 0.07165, 0.3278, 0.03927, 0.3112, 0.03218, 0.4422, 0.6532, 0.4299, 0.6664, 0.4583, 0.6694, 0.3282, 0.02131, 0.3112, 0.03218, 0.3278, 0.03927, 0.3282, 0.02131, 0.3026, 0.0, 0.3112, 0.03218, 0.3112, 0.03218, 0.3026, 0.0, 0.2642, 0.06399, 0.9434, 0.6731, 0.919, 0.6631, 0.9121, 0.6763, 0.9121, 0.6763, 0.919, 0.6631, 0.8813, 0.6729, 0.2642, 0.06399, 0.2674, 0.001502, 0.238, 0.008609, 0.3026, 0.0, 0.2674, 0.001502, 0.2642, 0.06399, 0.9786, 0.6766, 0.959, 0.6594, 0.9434, 0.6731, 0.9434, 0.6731, 0.959, 0.6594, 0.919, 0.6631, 0.919, 0.6631, 0.9037, 0.6177, 0.8853, 0.6296, 0.8734, 0.6922, 0.8813, 0.6729, 0.857, 0.688, 0.238, 0.008609, 0.2048, 0.02574, 0.2151, 0.05248, 0.238, 0.008609, 0.2151, 0.05248, 0.2642, 0.06399, 0.8853, 0.6296, 0.8643, 0.6145, 0.851, 0.6754, 0.8813, 0.6729, 0.851, 0.6754, 0.857, 0.688, 0.8853, 0.6296, 0.851, 0.6754, 0.8813, 0.6729, 0.8853, 0.6296, 0.8856, 0.6035, 0.8643, 0.6145, 0.8455, 0.5734, 0.8314, 0.5948, 0.8643, 0.6145, 0.4369, 0.6206, 0.4054, 0.6136, 0.3894, 0.6337, 0.4305, 0.5328, 0.4054, 0.6136, 0.4369, 0.6206, 0.4618, 0.6437, 0.4369, 0.6206, 0.4422, 0.6532, 0.4596, 0.5994, 0.4369, 0.6206, 0.4618, 0.6437, 1.0, 0.6901, 0.9933, 0.6671, 0.9786, 0.6766, 0.4422, 0.6532, 0.4369, 0.6206, 0.4108, 0.6514, 0.9805, 0.6297, 0.9651, 0.6194, 0.9707, 0.6471, 0.9805, 0.6297, 0.9765, 0.5988, 0.9651, 0.6194, 0.9765, 0.5988, 0.9625, 0.5898, 0.9651, 0.6194, 0.9933, 0.6671, 0.959, 0.6594, 0.9786, 0.6766, 0.9933, 0.6671, 0.9805, 0.6297, 0.9707, 0.6471, 0.4054, 0.6136, 0.3987, 0.563, 0.3736, 0.6023, 0.9765, 0.5988, 0.9782, 0.5337, 0.9625, 0.5898, 0.9625, 0.5898, 0.9631, 0.5534, 0.9368, 0.5675, 0.9625, 0.5898, 0.9368, 0.5675, 0.9037, 0.6177, 0.959, 0.6594, 0.9651, 0.6194, 0.9037, 0.6177, 0.9131, 0.5565, 0.8723, 0.5686, 0.8856, 0.6035, 0.9131, 0.5565, 0.8965, 0.5448, 0.8723, 0.5686, 0.9037, 0.6177, 0.9368, 0.5675, 0.8856, 0.6035, 0.9368, 0.5675, 0.9259, 0.5338, 0.9131, 0.5565, 0.9131, 0.5565, 0.9259, 0.5338, 0.8965, 0.5448, 0.8723, 0.5686, 0.884, 0.5175, 0.8669, 0.5541, 0.3661, 0.5739, 0.3986, 0.468, 0.3489, 0.512, 1.0, 0.486, 0.9285, 0.4965, 0.9939, 0.5012, 0.9939, 0.5012, 0.9438, 0.5211, 0.9782, 0.5337, 0.9438, 0.5211, 0.9285, 0.4965, 0.8884, 0.4737, 0.9259, 0.5338, 0.8884, 0.4737, 0.884, 0.5175, 0.9631, 0.5534, 0.9438, 0.5211, 0.9259, 0.5338, 0.1717, 0.5558, 0.1714, 0.532, 0.1119, 0.5756, 0.302, 0.7559, 0.2893, 0.7078, 0.2847, 0.7442, 0.1679, 0.5773, 0.1717, 0.5558, 0.1119, 0.5756, 0.2847, 0.7442, 0.2893, 0.7078, 0.2757, 0.7262, 0.1948, 0.537, 0.1791, 0.5384, 0.1878, 0.5577, 0.7462, 0.352, 0.7363, 0.3685, 0.7467, 0.3685, 0.302, 0.8275, 0.3022, 0.8557, 0.3184, 0.8406, 0.1878, 0.5577, 0.1717, 0.5558, 0.177, 0.5749, 0.6813, 0.7976, 0.695, 0.7576, 0.689, 0.7303, 0.623, 0.8634, 0.623, 0.8343, 0.6056, 0.8424, 0.3243, 0.8191, 0.34, 0.8453, 0.34, 0.8001, 0.7024, 0.798, 0.695, 0.7576, 0.6892, 0.7987, 0.7531, 0.7955, 0.7195, 0.7496, 0.7024, 0.798, 0.7721, 0.742, 0.7195, 0.7496, 0.7531, 0.7955, 0.7721, 0.742, 0.7264, 0.7268, 0.7195, 0.7496, 0.7721, 0.742, 0.7739, 0.7169, 0.7264, 0.7268, 0.7195, 0.7496, 0.689, 0.7303, 0.695, 0.7576, 0.1592, 0.7948, 0.201, 0.7753, 0.1571, 0.7687, 0.7134, 0.6461, 0.6975, 0.6064, 0.692, 0.6361, 0.7197, 0.619, 0.7199, 0.5812, 0.6975, 0.6064, 0.6975, 0.6064, 0.7199, 0.5812, 0.6895, 0.5891, 0.201, 0.7753, 0.2334, 0.7063, 0.1571, 0.7687, 0.1324, 0.7642, 0.1571, 0.7687, 0.1347, 0.7511, 0.1592, 0.7948, 0.1571, 0.7687, 0.1324, 0.7642, 0.1277, 0.7027, 0.2095, 0.6657, 0.1385, 0.6801, 0.1571, 0.7687, 0.1277, 0.7027, 0.1347, 0.7511, 0.1571, 0.7687, 0.2334, 0.7063, 0.1277, 0.7027, 0.2095, 0.6657, 0.1793, 0.6536, 0.1385, 0.6801, 0.1385, 0.6801, 0.1793, 0.6536, 0.09479, 0.6695, 0.1686, 0.6341, 0.1367, 0.6275, 0.1157, 0.6499, 0.1793, 0.6536, 0.1686, 0.6341, 0.1157, 0.6499, 0.1793, 0.6536, 0.1958, 0.6438, 0.1686, 0.6341, 0.1821, 0.6012, 0.1679, 0.5773, 0.1686, 0.6341, 0.1367, 0.6275, 0.1679, 0.5773, 0.07979, 0.6034, 0.2395, 0.7949, 0.1861, 0.796, 0.1978, 0.8283, 0.2395, 0.7949, 0.1978, 0.8283, 0.2395, 0.8487, 0.6893, 0.5602, 0.7023, 0.542, 0.6813, 0.5317, 0.7199, 0.5812, 0.7023, 0.542, 0.6893, 0.5602, 0.2334, 0.7063, 0.2606, 0.6718, 0.2372, 0.6805, 0.2606, 0.6718, 0.2257, 0.661, 0.2372, 0.6805, 0.7007, 0.352, 0.6826, 0.3551, 0.7007, 0.3756, 0.7023, 0.542, 0.6975, 0.4957, 0.6813, 0.5317, 0.2609, 0.6505, 0.2206, 0.6315, 0.2257, 0.661, 0.2257, 0.661, 0.1958, 0.6438, 0.2095, 0.6657, 0.2372, 0.6805, 0.2257, 0.661, 0.2095, 0.6657, 0.6936, 0.8177, 0.6813, 0.7976, 0.6847, 0.8177, 0.2789, 0.4731, 0.3261, 0.4672, 0.2868, 0.4278, 0.2789, 0.4731, 0.2704, 0.4372, 0.2609, 0.4623, 0.2206, 0.6315, 0.1821, 0.6012, 0.1958, 0.6438, 0.811, 0.5265, 0.7894, 0.4888, 0.7721, 0.5002, 0.8283, 0.5111, 0.7894, 0.4888, 0.8241, 0.5194, 0.8241, 0.5194, 0.811, 0.5265, 0.8171, 0.5328, 0.8286, 0.4647, 0.7975, 0.4698, 0.8283, 0.5111, 0.7814, 0.5271, 0.7721, 0.5002, 0.7506, 0.5137, 0.7959, 0.8911, 0.7372, 0.8731, 0.7349, 0.892, 0.7975, 0.4698, 0.7651, 0.4642, 0.7894, 0.4888, 0.811, 0.451, 0.7651, 0.4642, 0.7975, 0.4698, 0.8135, 0.4223, 0.7821, 0.4118, 0.7651, 0.4642, 0.7372, 0.8731, 0.7755, 0.8488, 0.75, 0.8496, 0.7054, 0.8759, 0.7372, 0.8731, 0.6936, 0.8177, 0.7349, 0.892, 0.7054, 0.8759, 0.7203, 0.8919, 0.7506, 0.5137, 0.7392, 0.4665, 0.7248, 0.4788, 0.7633, 0.8286, 0.7531, 0.7955, 0.7024, 0.798, 0.7372, 0.8731, 0.75, 0.8496, 0.7081, 0.8171, 0.7633, 0.8286, 0.7815, 0.8114, 0.7531, 0.7955, 0.6936, 0.8177, 0.7024, 0.798, 0.6892, 0.7987, 0.8474, 0.4522, 0.811, 0.451, 0.8286, 0.4647, 0.846, 0.4216, 0.8135, 0.4223, 0.8474, 0.4522, 0.8474, 0.4522, 0.8286, 0.4647, 0.8522, 0.4853, 0.846, 0.4216, 0.7821, 0.4118, 0.8135, 0.4223, 0.8296, 0.3765, 0.8082, 0.3886, 0.846, 0.4216, 0.7959, 0.8911, 0.8227, 0.889, 0.7947, 0.8703, 0.4185, 0.7357, 0.4372, 0.7562, 0.4675, 0.7206, 0.9572, 0.3078, 0.934, 0.2964, 0.9174, 0.3054, 0.9573, 0.3261, 0.9174, 0.3054, 0.9059, 0.3354, 0.7947, 0.8703, 0.8092, 0.8381, 0.7755, 0.8488, 0.9059, 0.3354, 0.8364, 0.3312, 0.8419, 0.352, 0.7815, 0.8114, 0.7932, 0.827, 0.7721, 0.742, 0.7755, 0.8488, 0.7932, 0.827, 0.7815, 0.8114, 0.1988, 0.2834, 0.2108, 0.3219, 0.2391, 0.2855, 0.1843, 0.296, 0.1929, 0.3284, 0.1988, 0.2834, 0.1736, 0.3568, 0.1856, 0.379, 0.1929, 0.3284, 0.1929, 0.3284, 0.2302, 0.341, 0.2108, 0.3219, 0.1344, 0.2704, 0.1452, 0.3479, 0.1571, 0.2862, 0.09474, 0.3109, 0.1195, 0.353, 0.1344, 0.2704, 0.1843, 0.296, 0.1452, 0.3479, 0.1736, 0.3568, 0.04018, 0.5695, 0.02358, 0.5417, 0.006164, 0.5698, 0.07392, 0.2458, 0.09474, 0.3109, 0.1344, 0.2704, 0.06873, 0.2789, 0.08496, 0.3097, 0.07392, 0.2458, 0.04088, 0.5992, 0.006164, 0.5698, 0.01338, 0.5998, 0.06629, 0.5578, 0.06927, 0.5394, 0.04018, 0.5695, 0.04018, 0.5695, 0.06927, 0.5394, 0.02358, 0.5417, 0.02358, 0.5417, 0.01805, 0.5014, 0.00635, 0.537, 0.006297, 0.5689, 0.02358, 0.5417, 0.00635, 0.537, 0.2686, 0.1252, 0.2137, 0.1545, 0.242, 0.1887, 0.2548, 0.1075, 0.2066, 0.1091, 0.2137, 0.1545, 0.242, 0.1887, 0.211, 0.2186, 0.2563, 0.2239, 0.1903, 0.215, 0.1902, 0.233, 0.211, 0.2186, 0.3049, 0.6233, 0.2776, 0.6696, 0.3241, 0.635, 0.2609, 0.6145, 0.2776, 0.6696, 0.3049, 0.6233, 0.1829, 0.2702, 0.1988, 0.2834, 0.2047, 0.2529, 0.1988, 0.2834, 0.2391, 0.2855, 0.2422, 0.2732, 0.1596, 0.09998, 0.1806, 0.1392, 0.1915, 0.1, 0.1596, 0.09998, 0.1474, 0.1113, 0.1579, 0.1249, 0.8716, 0.7808, 0.8486, 0.8, 0.871, 0.8235, 0.1579, 0.1249, 0.1626, 0.1663, 0.1806, 0.1392, 0.2066, 0.1091, 0.1806, 0.1392, 0.2137, 0.1545, 0.1626, 0.1663, 0.1277, 0.2079, 0.1404, 0.22, 0.1277, 0.2079, 0.1006, 0.2181, 0.1244, 0.2184, 0.1903, 0.215, 0.1404, 0.22, 0.1902, 0.233, 0.2137, 0.1545, 0.1626, 0.1663, 0.1903, 0.215, 0.1569, 0.2532, 0.1344, 0.2704, 0.1574, 0.272, 0.1851, 0.8371, 0.1707, 0.8181, 0.1528, 0.8418, 0.1749, 0.7949, 0.1707, 0.8181, 0.1861, 0.8214, 0.1267, 0.2334, 0.09505, 0.2289, 0.1344, 0.2704, 0.1574, 0.272, 0.1344, 0.2704, 0.1571, 0.2862, 0.1574, 0.272, 0.1843, 0.296, 0.1829, 0.2702, 0.1569, 0.2532, 0.1829, 0.2702, 0.1902, 0.233, 0.1146, 0.08106, 0.128, 0.1329, 0.1412, 0.07206, 0.1488, 0.05369, 0.1412, 0.07206, 0.1521, 0.08659, 0.1146, 0.08106, 0.0567, 0.128, 0.1134, 0.1341, 0.6803, 0.7316, 0.6651, 0.7206, 0.6647, 0.7581, 0.1412, 0.07206, 0.1474, 0.1113, 0.1521, 0.08659, 0.128, 0.1329, 0.1134, 0.1341, 0.1163, 0.1567, 0.0567, 0.128, 0.05145, 0.1671, 0.1134, 0.1341, 0.8486, 0.8, 0.8348, 0.8078, 0.8716, 0.8668, 0.07013, 0.2228, 0.07392, 0.2458, 0.09505, 0.2289, 0.07013, 0.2228, 0.04752, 0.2365, 0.0625, 0.2455, 0.1006, 0.2181, 0.07013, 0.2228, 0.09505, 0.2289, 0.02919, 0.2118, 0.07013, 0.2228, 0.1163, 0.1567, 0.02919, 0.2118, 0.01892, 0.2119, 0.04752, 0.2365, 0.04016, 0.6587, 0.04088, 0.5992, 0.01684, 0.6444, 0.04088, 0.5992, 0.01338, 0.5998, 0.0, 0.6434, 0.09505, 0.2289, 0.07392, 0.2458, 0.1344, 0.2704, 0.01332, 0.07598, 0.02781, 0.1242, 0.05423, 0.07756, 0.1146, 0.08106, 0.05423, 0.07756, 0.0567, 0.128, 0.1223, 0.03844, 0.05423, 0.07756, 0.1146, 0.08106, 0.02781, 0.1242, 0.05145, 0.1671, 0.0567, 0.128, 0.007985, 0.1296, 0.01019, 0.1623, 0.05145, 0.1671, 0.101, 0.6926, 0.08337, 0.6921, 0.1079, 0.7163, 0.1347, 0.7511, 0.1079, 0.7163, 0.1324, 0.7642, 0.1079, 0.7163, 0.1277, 0.7027, 0.101, 0.6926, 0.08337, 0.6921, 0.09479, 0.6695, 0.07219, 0.6757, 0.07161, 0.6579, 0.04088, 0.5992, 0.04016, 0.6587, 0.1157, 0.6499, 0.07979, 0.6034, 0.07161, 0.6579, 0.0, 0.1815, 0.02919, 0.2118, 0.01019, 0.1623, 0.07219, 0.6757, 0.07161, 0.6579, 0.04016, 0.6587, 0.09479, 0.6695, 0.07161, 0.6579, 0.07219, 0.6757, 0.3325, 0.1515, 0.3045, 0.1216, 0.2929, 0.1478, 0.3045, 0.1216, 0.2686, 0.1252, 0.2929, 0.1478, 0.242, 0.1887, 0.2929, 0.1478, 0.2686, 0.1252, 0.3045, 0.1216, 0.341, 0.07165, 0.2862, 0.09915, 0.5326, 0.6947, 0.5069, 0.6782, 0.5063, 0.6952, 0.5069, 0.6782, 0.4874, 0.6849, 0.5063, 0.6952, 0.5069, 0.6782, 0.4845, 0.6634, 0.4874, 0.6849, 0.5326, 0.6947, 0.5459, 0.7163, 0.5789, 0.7133, 0.5181, 0.6444, 0.4618, 0.6437, 0.4845, 0.6634, 0.4845, 0.6634, 0.4618, 0.6437, 0.4583, 0.6694, 0.4845, 0.6634, 0.4633, 0.6767, 0.4874, 0.6849, 0.3452, 0.1131, 0.3471, 0.09503, 0.3045, 0.1216, 0.5326, 0.6947, 0.5063, 0.6952, 0.5459, 0.7163, 0.4788, 0.6133, 0.4618, 0.6437, 0.5052, 0.6213, 0.556, 0.6245, 0.5052, 0.6213, 0.5181, 0.6444, 0.5059, 0.5716, 0.4788, 0.6133, 0.5512, 0.6028, 0.4842, 0.5805, 0.4681, 0.5806, 0.4699, 0.5993, 0.4681, 0.5806, 0.4596, 0.5994, 0.4699, 0.5993, 0.2914, 0.3381, 0.3239, 0.308, 0.2611, 0.3215, 0.2611, 0.3215, 0.3239, 0.308, 0.2803, 0.3032, 0.2611, 0.3215, 0.2803, 0.3032, 0.2391, 0.2855, 0.2108, 0.3219, 0.2611, 0.3215, 0.2391, 0.2855, 0.2302, 0.341, 0.2611, 0.3215, 0.2108, 0.3219, 0.3241, 0.5824, 0.3049, 0.6233, 0.3241, 0.635, 0.2391, 0.2855, 0.2998, 0.2806, 0.2422, 0.2732, 0.2998, 0.2806, 0.3207, 0.2554, 0.2944, 0.2662, 0.3225, 0.2186, 0.3009, 0.2097, 0.301, 0.2268, 0.3036, 0.5581, 0.2776, 0.5705, 0.3049, 0.6233, 0.3036, 0.5581, 0.3142, 0.5399, 0.2878, 0.548, 0.5995, 0.7013, 0.5789, 0.7133, 0.6132, 0.7206, 0.3009, 0.2097, 0.3325, 0.1515, 0.2929, 0.1478, 0.2563, 0.2239, 0.3009, 0.2097, 0.242, 0.1887, 0.148, 0.7949, 0.1114, 0.83, 0.1528, 0.8183, 0.4145, 0.1281, 0.4682, 0.1339, 0.4371, 0.09247, 0.7236, 0.352, 0.7162, 0.3763, 0.7258, 0.3763, 0.4682, 0.1339, 0.453, 0.08644, 0.4371, 0.09247, 0.3328, 0.5729, 0.3479, 0.572, 0.3486, 0.5399, 0.3241, 0.6009, 0.3479, 0.572, 0.3328, 0.5729, 0.6813, 0.6512, 0.6458, 0.6455, 0.6494, 0.6666, 0.3239, 0.308, 0.33, 0.2912, 0.2998, 0.2806, 0.1528, 0.851, 0.121, 0.8652, 0.1496, 0.8683, 0.4371, 0.09247, 0.453, 0.08644, 0.4188, 0.05355, 0.6381, 0.6221, 0.614, 0.6593, 0.6458, 0.6455, 0.6494, 0.6666, 0.614, 0.6593, 0.6258, 0.6691, 0.6474, 0.6838, 0.6258, 0.6691, 0.6286, 0.6923, 0.3484, 0.2579, 0.3207, 0.2554, 0.2998, 0.2806, 0.614, 0.6593, 0.5873, 0.6836, 0.6258, 0.6691, 0.5954, 0.6196, 0.5754, 0.6227, 0.614, 0.6593, 0.5873, 0.6836, 0.556, 0.6245, 0.5326, 0.6947, 0.5995, 0.7013, 0.5873, 0.6836, 0.5789, 0.7133, 0.6286, 0.6923, 0.5873, 0.6836, 0.5995, 0.7013, 0.518, 0.1152, 0.4932, 0.07565, 0.4968, 0.1258, 0.4932, 0.07565, 0.4732, 0.08657, 0.4826, 0.1311, 0.4682, 0.1339, 0.4826, 0.1311, 0.453, 0.08644, 0.5174, 0.03187, 0.5021, 0.007019, 0.4932, 0.07565, 0.4932, 0.07565, 0.4583, 0.02182, 0.4732, 0.08657, 0.544, 0.06784, 0.5174, 0.03187, 0.5132, 0.06807, 0.6324, 0.5966, 0.6237, 0.557, 0.586, 0.5981, 0.6324, 0.5966, 0.5954, 0.6196, 0.6381, 0.6221, 0.453, 0.08644, 0.4583, 0.02182, 0.4311, 0.02586, 0.586, 0.5981, 0.575, 0.554, 0.5668, 0.599, 0.5668, 0.599, 0.5448, 0.5618, 0.5512, 0.6028, 0.6237, 0.557, 0.575, 0.554, 0.586, 0.5981, 0.5668, 0.599, 0.556, 0.6245, 0.5754, 0.6227, 0.586, 0.5981, 0.5754, 0.6227, 0.5954, 0.6196, 0.5886, 0.09067, 0.5601, 0.06129, 0.5584, 0.09546, 0.5584, 0.09546, 0.5132, 0.06807, 0.5353, 0.1511, 0.6729, 0.4505, 0.6367, 0.4957, 0.6735, 0.4843, 0.6293, 0.4473, 0.6171, 0.4697, 0.6367, 0.4957, 0.6171, 0.4697, 0.6158, 0.5269, 0.6367, 0.4957, 0.6171, 0.4697, 0.6001, 0.4744, 0.6071, 0.4938, 0.5601, 0.06129, 0.5174, 0.03187, 0.544, 0.06784, 0.6218, 0.4315, 0.6001, 0.4744, 0.6171, 0.4697, 0.6001, 0.4744, 0.5682, 0.5086, 0.6071, 0.4938, 0.5588, 0.02744, 0.5021, 0.007019, 0.5174, 0.03187, 0.5682, 0.5086, 0.5471, 0.5123, 0.5533, 0.5364, 0.5581, 0.4902, 0.5471, 0.5123, 0.5682, 0.5086, 0.6237, 0.557, 0.5682, 0.5086, 0.575, 0.554, 0.825, 0.03585, 0.849, 0.01065, 0.8052, 0.01448, 0.849, 0.01065, 0.909, 0.03199, 0.8896, 0.0, 0.5471, 0.5123, 0.5178, 0.4985, 0.5174, 0.5312, 0.575, 0.554, 0.5533, 0.5364, 0.5448, 0.5618, 0.2133, 0.4005, 0.2251, 0.3676, 0.1856, 0.379, 0.3804, 0.2283, 0.3489, 0.211, 0.3523, 0.2229, 0.4053, 0.1867, 0.3806, 0.1925, 0.3804, 0.2283, 0.403, 0.166, 0.3912, 0.1357, 0.3806, 0.1925, 0.4799, 0.197, 0.3978, 0.1395, 0.403, 0.166, 0.3405, 0.6015, 0.3241, 0.6483, 0.3405, 0.6601, 0.4943, 0.164, 0.5148, 0.1568, 0.4826, 0.1311, 0.5072, 0.1936, 0.476, 0.1663, 0.4799, 0.197, 0.5072, 0.1936, 0.5148, 0.1568, 0.4943, 0.164, 0.5072, 0.1936, 0.5353, 0.1511, 0.5148, 0.1568, 0.5148, 0.1568, 0.518, 0.1152, 0.4968, 0.1258, 0.8348, 0.7808, 0.8762, 0.7657, 0.8388, 0.7632, 0.2757, 0.7262, 0.2733, 0.6985, 0.2609, 0.7386, 0.2757, 0.7262, 0.2609, 0.7386, 0.2847, 0.7442, 0.1339, 0.5128, 0.0994, 0.511, 0.1204, 0.5541, 0.2609, 0.7386, 0.2817, 0.764, 0.2847, 0.7442, 0.0994, 0.511, 0.06927, 0.5394, 0.1016, 0.5507, 0.07237, 0.4931, 0.01805, 0.5014, 0.06927, 0.5394, 0.3874, 0.2653, 0.366, 0.2625, 0.3683, 0.2798, 0.3874, 0.2653, 0.3523, 0.2229, 0.366, 0.2625, 0.01518, 0.4838, 0.007321, 0.4997, 0.01805, 0.5014, 0.07237, 0.4931, 0.07237, 0.4444, 0.01582, 0.4504, 0.4195, 0.2587, 0.3804, 0.2283, 0.3874, 0.2653, 0.1757, 0.3875, 0.1736, 0.3568, 0.1452, 0.3479, 0.1195, 0.353, 0.1198, 0.3736, 0.1452, 0.3479, 0.4594, 0.3483, 0.4813, 0.3262, 0.455, 0.3296, 0.4928, 0.3356, 0.4813, 0.3262, 0.484, 0.3683, 0.2893, 0.7078, 0.2865, 0.6696, 0.2757, 0.7262, 0.5125, 0.3266, 0.4928, 0.3356, 0.5046, 0.3715, 0.4594, 0.3483, 0.455, 0.3296, 0.4515, 0.3369, 0.1547, 0.464, 0.1201, 0.4924, 0.1343, 0.4904, 0.4515, 0.3369, 0.4562, 0.3044, 0.4359, 0.3105, 0.4813, 0.3262, 0.4562, 0.3044, 0.455, 0.3296, 0.4928, 0.3356, 0.4694, 0.3081, 0.4813, 0.3262, 0.4359, 0.3105, 0.4562, 0.3044, 0.4116, 0.3027, 0.4423, 0.2681, 0.4692, 0.249, 0.4382, 0.2533, 0.4692, 0.249, 0.4053, 0.1867, 0.4382, 0.2533, 0.5104, 0.2543, 0.4692, 0.249, 0.4874, 0.2615, 0.4799, 0.197, 0.403, 0.166, 0.4692, 0.249, 0.4423, 0.2681, 0.4382, 0.2533, 0.4195, 0.2587, 0.552, 0.3715, 0.5855, 0.356, 0.5359, 0.3222, 0.5254, 0.3602, 0.552, 0.3715, 0.5243, 0.3223, 0.2081, 0.4881, 0.1468, 0.42, 0.1986, 0.4941, 0.2216, 0.4314, 0.1922, 0.4005, 0.2081, 0.4881, 0.1885, 0.4969, 0.1986, 0.4941, 0.1547, 0.464, 0.1468, 0.42, 0.1313, 0.4294, 0.1547, 0.464, 0.569, 0.2411, 0.5657, 0.2026, 0.5072, 0.1936, 0.5228, 0.2681, 0.5104, 0.2543, 0.5032, 0.2716, 0.5228, 0.2681, 0.569, 0.2411, 0.5104, 0.2543, 0.6009, 0.3763, 0.6131, 0.3365, 0.5855, 0.356, 0.6009, 0.3763, 0.6406, 0.3379, 0.6131, 0.3365, 0.6606, 0.3476, 0.6406, 0.3379, 0.6358, 0.371, 0.6738, 0.3171, 0.6756, 0.2629, 0.6406, 0.3379, 0.6131, 0.3365, 0.5803, 0.3118, 0.5855, 0.356, 0.6756, 0.2629, 0.6458, 0.26, 0.6241, 0.2858, 0.6458, 0.26, 0.5974, 0.2676, 0.6241, 0.2858, 0.6131, 0.3365, 0.5823, 0.2891, 0.5803, 0.3118, 0.6826, 0.2351, 0.666, 0.2296, 0.6812, 0.2456, 0.6812, 0.2456, 0.6353, 0.2426, 0.6458, 0.26, 0.6458, 0.26, 0.6353, 0.2426, 0.5974, 0.2676, 0.2609, 0.4222, 0.2212, 0.4092, 0.2216, 0.4314, 0.5766, 0.2585, 0.6353, 0.2426, 0.569, 0.2411, 0.6353, 0.2426, 0.666, 0.2296, 0.612, 0.1981, 0.5657, 0.2026, 0.5843, 0.1278, 0.5642, 0.1391, 0.569, 0.2411, 0.612, 0.1981, 0.5657, 0.2026, 0.7845, 0.2577, 0.7588, 0.2796, 0.8025, 0.2989, 0.8279, 0.2467, 0.8025, 0.2989, 0.8394, 0.2911, 0.7588, 0.2796, 0.7677, 0.327, 0.7853, 0.3323, 0.8025, 0.2989, 0.7853, 0.3323, 0.8048, 0.3384, 0.8025, 0.2989, 0.8048, 0.3384, 0.8364, 0.3312, 0.7582, 0.206, 0.7308, 0.2194, 0.7929, 0.2164, 0.7582, 0.206, 0.6998, 0.2078, 0.7308, 0.2194, 0.7929, 0.2164, 0.7845, 0.2577, 0.8279, 0.2467, 0.76, 0.1774, 0.7084, 0.1748, 0.6998, 0.2078, 0.6998, 0.2078, 0.7054, 0.2188, 0.7308, 0.2194, 0.7308, 0.2194, 0.7054, 0.2188, 0.7139, 0.2374, 0.7308, 0.2194, 0.7588, 0.2796, 0.7845, 0.2577, 0.7606, 0.135, 0.7238, 0.124, 0.7288, 0.143, 0.7288, 0.143, 0.7031, 0.1682, 0.7084, 0.1748, 0.6826, 0.1673, 0.6606, 0.1675, 0.6722, 0.1927, 0.7813, 0.137, 0.7606, 0.135, 0.76, 0.1774, 0.7813, 0.137, 0.743, 0.08146, 0.7606, 0.135, 0.6751, 0.147, 0.65, 0.1198, 0.6606, 0.1675, 0.7084, 0.1748, 0.7031, 0.1682, 0.6998, 0.2078, 0.7288, 0.143, 0.7084, 0.1748, 0.76, 0.1774, 0.6647, 0.7252, 0.5984, 0.7908, 0.6337, 0.811, 0.9226, 0.2355, 0.9293, 0.2664, 0.943, 0.2714, 0.9293, 0.2664, 0.8893, 0.2322, 0.9107, 0.2708, 0.934, 0.2964, 0.9107, 0.2708, 0.9174, 0.3054, 0.8893, 0.2322, 0.8394, 0.2911, 0.8902, 0.2759, 0.9174, 0.3054, 0.8902, 0.2759, 0.8953, 0.3109, 0.9107, 0.2708, 0.8893, 0.2322, 0.8902, 0.2759, 0.8902, 0.2759, 0.8364, 0.3312, 0.8953, 0.3109, 0.3956, 0.8894, 0.4449, 0.8708, 0.3897, 0.8308, 0.5757, 0.7206, 0.5611, 0.7479, 0.5757, 0.7574, 0.3897, 0.8308, 0.4405, 0.8343, 0.4049, 0.8006, 0.5743, 0.7759, 0.5599, 0.7904, 0.5754, 0.8037, 0.9238, 0.164, 0.9074, 0.1636, 0.9101, 0.1831, 0.5599, 0.7904, 0.5674, 0.8181, 0.5754, 0.8037, 0.4449, 0.8708, 0.4675, 0.8682, 0.4405, 0.8343, 0.5611, 0.7479, 0.5599, 0.7904, 0.5757, 0.7574, 0.4969, 0.7899, 0.5674, 0.8181, 0.5599, 0.7904, 0.9101, 0.1831, 0.8814, 0.169, 0.8603, 0.1857, 0.5757, 0.7206, 0.5984, 0.7908, 0.6142, 0.728, 0.5574, 0.8433, 0.5055, 0.8717, 0.5484, 0.8796, 0.9226, 0.2355, 0.8603, 0.1857, 0.8893, 0.2322, 0.5055, 0.8717, 0.5015, 0.8956, 0.5484, 0.8796, 0.8603, 0.1857, 0.8279, 0.2467, 0.8893, 0.2322, 0.3986, 0.468, 0.4322, 0.4538, 0.4142, 0.4391, 0.4322, 0.4538, 0.445, 0.437, 0.4142, 0.4391, 0.4219, 0.5083, 0.4545, 0.47, 0.4322, 0.4538, 0.3426, 0.5273, 0.3426, 0.4919, 0.3261, 0.5014, 0.9392, 0.05082, 0.9316, 0.09503, 0.9573, 0.09101, 0.3726, 0.456, 0.4142, 0.4391, 0.4064, 0.4159, 0.4798, 0.7739, 0.4969, 0.7899, 0.4965, 0.7762, 0.2609, 0.8424, 0.2902, 0.8897, 0.2902, 0.8179, 0.4969, 0.7899, 0.4675, 0.8034, 0.4847, 0.811, 0.4969, 0.7899, 0.4847, 0.811, 0.5574, 0.8433, 0.502, 0.8392, 0.4746, 0.8676, 0.5055, 0.8717, 0.8098, 0.1167, 0.7636, 0.05765, 0.7813, 0.137, 0.4671, 0.502, 0.4645, 0.46, 0.4545, 0.47, 0.3456, 0.7068, 0.3402, 0.6696, 0.3105, 0.7161, 0.9, 0.007073, 0.909, 0.03199, 0.9206, 0.02749, 0.4853, 0.4808, 0.4958, 0.4717, 0.4645, 0.46, 0.9392, 0.05082, 0.909, 0.03199, 0.9316, 0.09503, 0.9316, 0.09503, 0.8775, 0.03976, 0.8878, 0.104, 0.8527, 0.04594, 0.8571, 0.1105, 0.8735, 0.108, 0.8878, 0.104, 0.8527, 0.04594, 0.8735, 0.108, 0.2395, 0.8454, 0.258, 0.8454, 0.2506, 0.7949, 0.6218, 0.4315, 0.6293, 0.4473, 0.6414, 0.423, 0.6123, 0.4156, 0.6414, 0.423, 0.6331, 0.4007, 0.831, 0.06092, 0.7864, 0.05687, 0.8098, 0.1167, 0.831, 0.06092, 0.8098, 0.1167, 0.8571, 0.1105, 0.6641, 0.1005, 0.6428, 0.07864, 0.6235, 0.09216, 0.6547, 0.4013, 0.6414, 0.423, 0.6813, 0.415, 0.6293, 0.4473, 0.6729, 0.4505, 0.6414, 0.423, 0.6235, 0.09216, 0.5933, 0.06649, 0.5886, 0.09067, 0.65, 0.1198, 0.6235, 0.09216, 0.6141, 0.1226, 0.5843, 0.1278, 0.6141, 0.1226, 0.5886, 0.09067, 0.5642, 0.1391, 0.5843, 0.1278, 0.5584, 0.09546, 0.5353, 0.1511, 0.5642, 0.1391, 0.5584, 0.09546, 0.5015, 0.5542, 0.498, 0.5336, 0.4739, 0.5554, 0.498, 0.5336, 0.5068, 0.4926, 0.4671, 0.502, 0.5174, 0.5312, 0.5015, 0.5542, 0.5059, 0.5716, 0.5174, 0.5312, 0.5178, 0.4985, 0.5068, 0.4926, 0.3456, 0.7634, 0.3105, 0.7161, 0.302, 0.7182, 0.3487, 0.6015, 0.3405, 0.6217, 0.3487, 0.6282, 0.5059, 0.5716, 0.5015, 0.5542, 0.4831, 0.5591, 0.2817, 0.764, 0.302, 0.7559, 0.2847, 0.7442, 0.07979, 0.6034, 0.1119, 0.5756, 0.04018, 0.5695, 0.2817, 0.764, 0.2624, 0.7542, 0.2689, 0.7893, 0.04018, 0.5695, 0.09721, 0.5639, 0.06629, 0.5578, 0.8419, 0.352, 0.8364, 0.3312, 0.8048, 0.3384, 0.8084, 0.7379, 0.8348, 0.7333, 0.8348, 0.7146, 0.7721, 0.742, 0.7932, 0.827, 0.8084, 0.7379, 0.8063, 0.7143, 0.8348, 0.7146, 0.8216, 0.6994, 0.7721, 0.742, 0.8084, 0.7379, 0.7739, 0.7169, 0.8884, 0.4737, 0.9025, 0.4741, 0.8621, 0.4461, 0.3749, 0.7938, 0.4049, 0.8006, 0.3963, 0.7521, 0.8621, 0.4898, 0.8884, 0.4737, 0.8474, 0.4522, 0.884, 0.5175, 0.8884, 0.4737, 0.8621, 0.4898, 0.7584, 0.6657, 0.7197, 0.619, 0.7134, 0.6461, 0.7908, 0.63, 0.7573, 0.5994, 0.7687, 0.6459, 0.7197, 0.619, 0.7573, 0.5994, 0.7199, 0.5812, 0.7908, 0.63, 0.8193, 0.5774, 0.768, 0.5833, 0.8193, 0.5774, 0.8214, 0.5685, 0.768, 0.5833, 0.8314, 0.5948, 0.8455, 0.5734, 0.8214, 0.5685, 0.02916, 0.8533, 0.04526, 0.8733, 0.05598, 0.7949, 0.8214, 0.5685, 0.7419, 0.5648, 0.768, 0.5833, 0.7908, 0.63, 0.768, 0.5833, 0.7573, 0.5994, 0.8669, 0.5541, 0.8351, 0.5483, 0.8214, 0.5685, 0.8669, 0.5541, 0.8486, 0.5311, 0.8351, 0.5483, 0.8669, 0.5541, 0.884, 0.5175, 0.8486, 0.5311, 0.8486, 0.5311, 0.884, 0.5175, 0.8621, 0.4898, 0.8518, 0.5116, 0.8621, 0.4898, 0.8522, 0.4853, 0.06133, 0.8132, 0.07345, 0.8301, 0.1084, 0.8165, 0.06133, 0.8132, 0.1114, 0.8063, 0.09792, 0.7955, 0.003102, 0.8647, 0.04526, 0.8733, 0.02916, 0.8533, 0.2258, 0.07376, 0.2642, 0.06399, 0.2151, 0.05248, 0.2151, 0.05248, 0.2048, 0.02574, 0.187, 0.04795, 0.2151, 0.05248, 0.187, 0.04795, 0.1596, 0.09998, 0.2258, 0.07376, 0.2151, 0.05248, 0.1915, 0.1, 0.1544, 0.03058, 0.1372, 0.02151, 0.1223, 0.03844, 0.1372, 0.02151, 0.08501, 0.008585, 0.1223, 0.03844, 0.8286, 0.6921, 0.7687, 0.6459, 0.7584, 0.6657, 0.187, 0.04795, 0.1544, 0.03058, 0.1488, 0.05369, 0.1871, 0.01574, 0.1601, 0.01671, 0.1544, 0.03058, 0.851, 0.6754, 0.837, 0.6578, 0.8286, 0.6921, 0.837, 0.6578, 0.7908, 0.63, 0.7687, 0.6459, 0.1223, 0.03844, 0.06789, 0.0263, 0.04818, 0.0573, 0.1412, 0.07206, 0.1488, 0.05369, 0.1223, 0.03844, 0.341, 0.07165, 0.3489, 0.06699, 0.3278, 0.03927, 0.4583, 0.6694, 0.4618, 0.6437, 0.4422, 0.6532, 0.4422, 0.6532, 0.4108, 0.6514, 0.4299, 0.6664, 0.2862, 0.09915, 0.341, 0.07165, 0.3112, 0.03218, 0.919, 0.6631, 0.959, 0.6594, 0.9037, 0.6177, 0.919, 0.6631, 0.8853, 0.6296, 0.8813, 0.6729, 0.9121, 0.6763, 0.8813, 0.6729, 0.8734, 0.6922, 0.851, 0.6754, 0.8643, 0.6145, 0.837, 0.6578, 0.837, 0.6578, 0.8643, 0.6145, 0.8314, 0.5948, 0.8853, 0.6296, 0.9037, 0.6177, 0.8856, 0.6035, 0.8856, 0.6035, 0.8455, 0.5734, 0.8643, 0.6145, 0.7908, 0.63, 0.837, 0.6578, 0.8314, 0.5948, 0.4596, 0.5994, 0.4305, 0.5328, 0.4369, 0.6206, 0.4054, 0.6136, 0.4305, 0.5328, 0.3987, 0.563, 0.4108, 0.6514, 0.4369, 0.6206, 0.3894, 0.6337, 0.3736, 0.6023, 0.3987, 0.563, 0.3661, 0.5739, 0.9933, 0.6671, 0.9707, 0.6471, 0.959, 0.6594, 0.3894, 0.6337, 0.4054, 0.6136, 0.3736, 0.6023, 0.9625, 0.5898, 0.9782, 0.5337, 0.9631, 0.5534, 0.9651, 0.6194, 0.9625, 0.5898, 0.9037, 0.6177, 0.959, 0.6594, 0.9707, 0.6471, 0.9651, 0.6194, 0.8856, 0.6035, 0.9368, 0.5675, 0.9131, 0.5565, 0.9368, 0.5675, 0.9631, 0.5534, 0.9259, 0.5338, 0.8965, 0.5448, 0.9259, 0.5338, 0.884, 0.5175, 0.8723, 0.5686, 0.8965, 0.5448, 0.884, 0.5175, 0.8723, 0.5686, 0.8669, 0.5541, 0.8455, 0.5734, 0.8856, 0.6035, 0.8723, 0.5686, 0.8455, 0.5734, 0.4396, 0.5265, 0.4219, 0.5083, 0.4305, 0.5328, 0.3661, 0.5739, 0.4219, 0.5083, 0.3986, 0.468, 0.3987, 0.563, 0.4305, 0.5328, 0.4219, 0.5083, 0.3986, 0.468, 0.3726, 0.456, 0.3605, 0.4744, 0.3489, 0.512, 0.3986, 0.468, 0.3605, 0.4744, 0.3987, 0.563, 0.4219, 0.5083, 0.3661, 0.5739, 0.9939, 0.5012, 0.9285, 0.4965, 0.9438, 0.5211, 0.3501, 0.8884, 0.3897, 0.8308, 0.3489, 0.8188, 0.9631, 0.5534, 0.9782, 0.5337, 0.9438, 0.5211, 0.3897, 0.8308, 0.4049, 0.8006, 0.3749, 0.7938, 0.3897, 0.8308, 0.3749, 0.7938, 0.3489, 0.8188, 0.9259, 0.5338, 0.9438, 0.5211, 0.8884, 0.4737, 0.302, 0.7559, 0.302, 0.6835, 0.2893, 0.7078, 0.07979, 0.6034, 0.1679, 0.5773, 0.1119, 0.5756, 0.1679, 0.5773, 0.177, 0.5749, 0.1717, 0.5558, 0.3047, 0.4138, 0.3261, 0.4672, 0.3261, 0.4005, 0.302, 0.8275, 0.3184, 0.8406, 0.3243, 0.8191, 0.2868, 0.4278, 0.3261, 0.4672, 0.3047, 0.4138, 0.8853, 0.721, 0.8762, 0.7181, 0.8854, 0.7591, 0.7363, 0.373, 0.7363, 0.352, 0.7258, 0.3634, 0.3474, 0.4005, 0.3431, 0.4157, 0.3474, 0.4397, 0.3243, 0.8191, 0.3184, 0.8406, 0.34, 0.8453, 0.1717, 0.5558, 0.1791, 0.5384, 0.1714, 0.532, 0.1717, 0.5558, 0.1878, 0.5577, 0.1791, 0.5384, 0.7024, 0.798, 0.7195, 0.7496, 0.695, 0.7576, 0.552, 0.3715, 0.6009, 0.3763, 0.5855, 0.356, 0.5119, 0.3765, 0.552, 0.3715, 0.5254, 0.3602, 0.7195, 0.7496, 0.7264, 0.7268, 0.689, 0.7303, 0.1592, 0.7948, 0.1916, 0.7949, 0.201, 0.7753, 0.7134, 0.6461, 0.7197, 0.619, 0.6975, 0.6064, 0.6895, 0.5891, 0.7199, 0.5812, 0.6893, 0.5602, 0.201, 0.7753, 0.2223, 0.7515, 0.2334, 0.7063, 0.1277, 0.7027, 0.2334, 0.7063, 0.2372, 0.6805, 0.1277, 0.7027, 0.2372, 0.6805, 0.2095, 0.6657, 0.2095, 0.6657, 0.1958, 0.6438, 0.1793, 0.6536, 0.1367, 0.6275, 0.1686, 0.6341, 0.1679, 0.5773, 0.09479, 0.6695, 0.1793, 0.6536, 0.1157, 0.6499, 0.1958, 0.6438, 0.1821, 0.6012, 0.1686, 0.6341, 0.1821, 0.6012, 0.177, 0.5749, 0.1679, 0.5773, 0.7419, 0.5648, 0.811, 0.5265, 0.7814, 0.5271, 0.7199, 0.5812, 0.768, 0.5833, 0.7419, 0.5648, 0.04526, 0.8733, 0.05598, 0.8729, 0.05598, 0.7949, 0.7023, 0.542, 0.7506, 0.5137, 0.6975, 0.4957, 0.7199, 0.5812, 0.7419, 0.5648, 0.7023, 0.542, 0.2606, 0.6718, 0.2609, 0.6505, 0.2257, 0.661, 0.6975, 0.4957, 0.7506, 0.5137, 0.7248, 0.4788, 0.7054, 0.8759, 0.6936, 0.8177, 0.6847, 0.8177, 0.2717, 0.5399, 0.3172, 0.4864, 0.27, 0.5067, 0.2257, 0.661, 0.2206, 0.6315, 0.1958, 0.6438, 0.27, 0.5067, 0.3172, 0.4864, 0.2789, 0.4731, 0.3172, 0.4864, 0.3261, 0.4672, 0.2789, 0.4731, 0.8854, 0.6994, 0.8762, 0.7181, 0.8853, 0.721, 0.201, 0.602, 0.1878, 0.5577, 0.177, 0.5749, 0.27, 0.5067, 0.2789, 0.4731, 0.2609, 0.4623, 0.811, 0.5265, 0.8241, 0.5194, 0.7894, 0.4888, 0.8283, 0.5111, 0.7975, 0.4698, 0.7894, 0.4888, 0.1084, 0.8165, 0.08359, 0.8543, 0.1114, 0.8634, 0.8286, 0.4647, 0.811, 0.451, 0.7975, 0.4698, 0.7814, 0.5271, 0.811, 0.5265, 0.7721, 0.5002, 0.7721, 0.5002, 0.7651, 0.4642, 0.7392, 0.4665, 0.7651, 0.4642, 0.7821, 0.4118, 0.7392, 0.4665, 0.7721, 0.5002, 0.7894, 0.4888, 0.7651, 0.4642, 0.811, 0.451, 0.8135, 0.4223, 0.7651, 0.4642, 0.7959, 0.8911, 0.7947, 0.8703, 0.7372, 0.8731, 0.7372, 0.8731, 0.7947, 0.8703, 0.7755, 0.8488, 0.7349, 0.892, 0.7372, 0.8731, 0.7054, 0.8759, 0.7506, 0.5137, 0.7721, 0.5002, 0.7392, 0.4665, 0.7081, 0.8171, 0.75, 0.8496, 0.7633, 0.8286, 0.7081, 0.8171, 0.7633, 0.8286, 0.7024, 0.798, 0.6936, 0.8177, 0.7372, 0.8731, 0.7081, 0.8171, 0.75, 0.8496, 0.7755, 0.8488, 0.7633, 0.8286, 0.7633, 0.8286, 0.7755, 0.8488, 0.7815, 0.8114, 0.7815, 0.8114, 0.7721, 0.742, 0.7531, 0.7955, 0.6936, 0.8177, 0.7081, 0.8171, 0.7024, 0.798, 0.8621, 0.4461, 0.846, 0.4216, 0.8474, 0.4522, 0.8474, 0.4522, 0.8135, 0.4223, 0.811, 0.451, 0.4185, 0.7357, 0.3963, 0.7521, 0.4372, 0.7562, 0.846, 0.4216, 0.8082, 0.3886, 0.7821, 0.4118, 0.9573, 0.3261, 0.9572, 0.3078, 0.9174, 0.3054, 0.6647, 0.8343, 0.6629, 0.7863, 0.6337, 0.811, 0.9572, 0.3078, 0.943, 0.2714, 0.934, 0.2964, 0.7947, 0.8703, 0.8227, 0.889, 0.8092, 0.8381, 0.8953, 0.3109, 0.8364, 0.3312, 0.9059, 0.3354, 0.7755, 0.8488, 0.8092, 0.8381, 0.7932, 0.827, 0.9059, 0.3354, 0.9174, 0.3054, 0.8953, 0.3109, 0.7932, 0.827, 0.8092, 0.8381, 0.8201, 0.7705, 0.1988, 0.2834, 0.1929, 0.3284, 0.2108, 0.3219, 0.1843, 0.296, 0.1736, 0.3568, 0.1929, 0.3284, 0.1929, 0.3284, 0.1856, 0.379, 0.2251, 0.3676, 0.1929, 0.3284, 0.2251, 0.3676, 0.2302, 0.341, 0.1344, 0.2704, 0.1195, 0.353, 0.1452, 0.3479, 0.09474, 0.3109, 0.1029, 0.3399, 0.1195, 0.353, 0.7162, 0.3743, 0.7016, 0.352, 0.7007, 0.3743, 0.1843, 0.296, 0.1571, 0.2862, 0.1452, 0.3479, 0.07392, 0.2458, 0.08496, 0.3097, 0.09474, 0.3109, 0.04088, 0.5992, 0.04018, 0.5695, 0.006164, 0.5698, 0.06629, 0.5578, 0.1016, 0.5507, 0.06927, 0.5394, 0.02358, 0.5417, 0.06927, 0.5394, 0.01805, 0.5014, 0.6557, 0.8343, 0.6461, 0.8351, 0.6557, 0.8618, 0.2686, 0.1252, 0.2548, 0.1075, 0.2137, 0.1545, 0.242, 0.1887, 0.2137, 0.1545, 0.1903, 0.215, 0.242, 0.1887, 0.1903, 0.215, 0.211, 0.2186, 0.211, 0.2186, 0.1902, 0.233, 0.2288, 0.2358, 0.2563, 0.2239, 0.211, 0.2186, 0.2288, 0.2358, 0.2422, 0.2732, 0.2047, 0.2529, 0.1988, 0.2834, 0.2563, 0.2239, 0.2288, 0.2358, 0.2047, 0.2529, 0.6056, 0.8343, 0.5757, 0.8608, 0.6018, 0.8624, 0.6018, 0.8624, 0.5757, 0.8608, 0.6056, 0.8922, 0.1829, 0.2702, 0.1843, 0.296, 0.1988, 0.2834, 0.1915, 0.1, 0.1806, 0.1392, 0.2066, 0.1091, 0.1596, 0.09998, 0.1579, 0.1249, 0.1806, 0.1392, 0.1596, 0.09998, 0.1488, 0.05369, 0.1521, 0.08659, 0.1596, 0.09998, 0.1521, 0.08659, 0.1474, 0.1113, 0.1579, 0.1249, 0.1474, 0.1113, 0.1345, 0.1472, 0.1579, 0.1249, 0.146, 0.1664, 0.1626, 0.1663, 0.1626, 0.1663, 0.1404, 0.22, 0.1903, 0.215, 0.1626, 0.1663, 0.146, 0.1664, 0.1277, 0.2079, 0.2137, 0.1545, 0.1806, 0.1392, 0.1626, 0.1663, 0.871, 0.8235, 0.8486, 0.8, 0.8716, 0.8668, 0.1277, 0.2079, 0.1244, 0.2184, 0.1404, 0.22, 0.1569, 0.2532, 0.1267, 0.2334, 0.1344, 0.2704, 0.1851, 0.8371, 0.1528, 0.8418, 0.1861, 0.8859, 0.1851, 0.8371, 0.1861, 0.8214, 0.1707, 0.8181, 0.1006, 0.2181, 0.09505, 0.2289, 0.1267, 0.2334, 0.1574, 0.272, 0.1571, 0.2862, 0.1843, 0.296, 0.1569, 0.2532, 0.1574, 0.272, 0.1829, 0.2702, 0.1146, 0.08106, 0.1134, 0.1341, 0.128, 0.1329, 0.1223, 0.03844, 0.1146, 0.08106, 0.1412, 0.07206, 0.6803, 0.7945, 0.6803, 0.7316, 0.6647, 0.7581, 0.1134, 0.1341, 0.05145, 0.1671, 0.1163, 0.1567, 0.1345, 0.1472, 0.128, 0.1329, 0.1163, 0.1567, 0.05145, 0.1671, 0.01019, 0.1623, 0.02919, 0.2118, 0.05145, 0.1671, 0.02919, 0.2118, 0.1163, 0.1567, 0.1277, 0.2079, 0.1163, 0.1567, 0.1006, 0.2181, 0.07013, 0.2228, 0.0625, 0.2455, 0.07392, 0.2458, 0.07013, 0.2228, 0.02919, 0.2118, 0.04752, 0.2365, 0.01684, 0.6444, 0.04088, 0.5992, 0.0, 0.6434, 0.1006, 0.2181, 0.1163, 0.1567, 0.07013, 0.2228, 0.07392, 0.2458, 0.0625, 0.2455, 0.06873, 0.2789, 0.04818, 0.0573, 0.01332, 0.07598, 0.05423, 0.07756, 0.06789, 0.0263, 0.0159, 0.03667, 0.04818, 0.0573, 0.0159, 0.03667, 0.01332, 0.07598, 0.04818, 0.0573, 0.05423, 0.07756, 0.02781, 0.1242, 0.0567, 0.128, 0.1223, 0.03844, 0.04818, 0.0573, 0.05423, 0.07756, 0.02781, 0.1242, 0.007985, 0.1296, 0.05145, 0.1671, 0.01332, 0.07598, 0.007985, 0.1296, 0.02781, 0.1242, 0.1347, 0.7511, 0.1277, 0.7027, 0.1079, 0.7163, 0.101, 0.6926, 0.1277, 0.7027, 0.1385, 0.6801, 0.101, 0.6926, 0.1385, 0.6801, 0.09479, 0.6695, 0.08337, 0.6921, 0.101, 0.6926, 0.09479, 0.6695, 0.07161, 0.6579, 0.07979, 0.6034, 0.04088, 0.5992, 0.1157, 0.6499, 0.1367, 0.6275, 0.07979, 0.6034, 0.0, 0.1815, 0.01892, 0.2119, 0.02919, 0.2118, 0.09479, 0.6695, 0.1157, 0.6499, 0.07161, 0.6579, 0.3325, 0.1515, 0.3452, 0.1131, 0.3045, 0.1216, 0.3045, 0.1216, 0.2862, 0.09915, 0.2686, 0.1252, 0.5326, 0.6947, 0.5181, 0.6444, 0.5069, 0.6782, 0.5069, 0.6782, 0.5181, 0.6444, 0.4845, 0.6634, 0.5326, 0.6947, 0.556, 0.6245, 0.5181, 0.6444, 0.4845, 0.6634, 0.4583, 0.6694, 0.4633, 0.6767, 0.3045, 0.1216, 0.3471, 0.09503, 0.341, 0.07165, 0.5059, 0.5716, 0.4842, 0.5805, 0.4788, 0.6133, 0.4842, 0.5805, 0.4699, 0.5993, 0.4788, 0.6133, 0.556, 0.6245, 0.5512, 0.6028, 0.5052, 0.6213, 0.5512, 0.6028, 0.4788, 0.6133, 0.5052, 0.6213, 0.3365, 0.7856, 0.302, 0.7182, 0.3255, 0.8001, 0.4788, 0.6133, 0.4699, 0.5993, 0.4596, 0.5994, 0.4788, 0.6133, 0.4596, 0.5994, 0.4618, 0.6437, 0.5181, 0.6444, 0.5052, 0.6213, 0.4618, 0.6437, 0.2302, 0.341, 0.2914, 0.3381, 0.2611, 0.3215, 0.2302, 0.341, 0.2251, 0.3676, 0.2914, 0.3381, 0.2251, 0.3676, 0.2672, 0.3694, 0.2914, 0.3381, 0.2998, 0.2806, 0.2944, 0.2662, 0.2422, 0.2732, 0.2944, 0.2662, 0.3207, 0.2554, 0.2514, 0.2541, 0.2391, 0.2855, 0.2803, 0.3032, 0.2998, 0.2806, 0.2803, 0.3032, 0.3239, 0.308, 0.2998, 0.2806, 0.321, 0.5548, 0.3142, 0.5399, 0.3036, 0.5581, 0.321, 0.5548, 0.3036, 0.5581, 0.3049, 0.6233, 0.3009, 0.2097, 0.3225, 0.2186, 0.3417, 0.1845, 0.3049, 0.6233, 0.2776, 0.5705, 0.2609, 0.6145, 0.3036, 0.5581, 0.2878, 0.548, 0.2776, 0.5705, 0.6132, 0.7206, 0.6286, 0.6923, 0.5995, 0.7013, 0.3009, 0.2097, 0.3417, 0.1845, 0.3325, 0.1515, 0.242, 0.1887, 0.3009, 0.2097, 0.2929, 0.1478, 0.2563, 0.2239, 0.301, 0.2268, 0.3009, 0.2097, 0.3241, 0.6009, 0.3486, 0.6015, 0.3479, 0.572, 0.3905, 0.06059, 0.4188, 0.05355, 0.4067, 0.02533, 0.4067, 0.02533, 0.4188, 0.05355, 0.4311, 0.02586, 0.1528, 0.851, 0.1528, 0.8183, 0.121, 0.8652, 0.1528, 0.8183, 0.1114, 0.83, 0.121, 0.8652, 0.4188, 0.05355, 0.453, 0.08644, 0.4311, 0.02586, 0.6381, 0.6221, 0.5954, 0.6196, 0.614, 0.6593, 0.6494, 0.6666, 0.6458, 0.6455, 0.614, 0.6593, 0.3207, 0.2554, 0.3484, 0.2579, 0.3489, 0.2341, 0.33, 0.2912, 0.3484, 0.2579, 0.2998, 0.2806, 0.614, 0.6593, 0.5754, 0.6227, 0.5873, 0.6836, 0.5754, 0.6227, 0.556, 0.6245, 0.5873, 0.6836, 0.5873, 0.6836, 0.5326, 0.6947, 0.5789, 0.7133, 0.6286, 0.6923, 0.6258, 0.6691, 0.5873, 0.6836, 0.4968, 0.1258, 0.4932, 0.07565, 0.4826, 0.1311, 0.518, 0.1152, 0.5132, 0.06807, 0.4932, 0.07565, 0.518, 0.1152, 0.5353, 0.1511, 0.5132, 0.06807, 0.453, 0.08644, 0.4826, 0.1311, 0.4732, 0.08657, 0.4932, 0.07565, 0.5021, 0.007019, 0.4583, 0.02182, 0.453, 0.08644, 0.4732, 0.08657, 0.4583, 0.02182, 0.5132, 0.06807, 0.5174, 0.03187, 0.4932, 0.07565, 0.6324, 0.5966, 0.586, 0.5981, 0.5954, 0.6196, 0.5668, 0.599, 0.575, 0.554, 0.5448, 0.5618, 0.5448, 0.5618, 0.5059, 0.5716, 0.5512, 0.6028, 0.5668, 0.599, 0.5512, 0.6028, 0.556, 0.6245, 0.586, 0.5981, 0.5668, 0.599, 0.5754, 0.6227, 0.5584, 0.09546, 0.5601, 0.06129, 0.544, 0.06784, 0.5886, 0.09067, 0.5933, 0.06649, 0.5601, 0.06129, 0.5584, 0.09546, 0.544, 0.06784, 0.5132, 0.06807, 0.3008, 0.8179, 0.2902, 0.8426, 0.3008, 0.8753, 0.6729, 0.4505, 0.6293, 0.4473, 0.6367, 0.4957, 0.6293, 0.4473, 0.6218, 0.4315, 0.6171, 0.4697, 0.6218, 0.4315, 0.5796, 0.4632, 0.6001, 0.4744, 0.6158, 0.5269, 0.6071, 0.4938, 0.5682, 0.5086, 0.5588, 0.02744, 0.5347, 0.0, 0.5021, 0.007019, 0.6735, 0.4843, 0.6367, 0.4957, 0.6437, 0.5351, 0.5471, 0.5123, 0.5581, 0.4902, 0.5178, 0.4985, 0.6237, 0.557, 0.6158, 0.5269, 0.5682, 0.5086, 0.6001, 0.4744, 0.5581, 0.4902, 0.5682, 0.5086, 0.825, 0.03585, 0.8527, 0.04594, 0.849, 0.01065, 0.849, 0.01065, 0.8527, 0.04594, 0.8775, 0.03976, 0.849, 0.01065, 0.8775, 0.03976, 0.909, 0.03199, 0.8896, 0.0, 0.909, 0.03199, 0.9, 0.007073, 0.5533, 0.5364, 0.5471, 0.5123, 0.5174, 0.5312, 0.5448, 0.5618, 0.5533, 0.5364, 0.5174, 0.5312, 0.575, 0.554, 0.5682, 0.5086, 0.5533, 0.5364, 0.2251, 0.3676, 0.2133, 0.4005, 0.2672, 0.3694, 0.1736, 0.3568, 0.1757, 0.3875, 0.1856, 0.379, 0.3804, 0.2283, 0.3806, 0.1925, 0.3489, 0.211, 0.4053, 0.1867, 0.403, 0.166, 0.3806, 0.1925, 0.403, 0.166, 0.3978, 0.1395, 0.3912, 0.1357, 0.3431, 0.4005, 0.3261, 0.4331, 0.3431, 0.4919, 0.4799, 0.197, 0.476, 0.1663, 0.4528, 0.1596, 0.8388, 0.7632, 0.8762, 0.7657, 0.8438, 0.7391, 0.8438, 0.7391, 0.8762, 0.7657, 0.8616, 0.6994, 0.5148, 0.1568, 0.5353, 0.1511, 0.518, 0.1152, 0.5072, 0.1936, 0.4943, 0.164, 0.476, 0.1663, 0.5072, 0.1936, 0.5642, 0.1391, 0.5353, 0.1511, 0.4826, 0.1311, 0.5148, 0.1568, 0.4968, 0.1258, 0.8348, 0.7808, 0.8762, 0.7807, 0.8762, 0.7657, 0.1455, 0.5126, 0.1339, 0.5128, 0.1204, 0.5541, 0.1016, 0.5507, 0.1204, 0.5541, 0.0994, 0.511, 0.2817, 0.764, 0.2609, 0.7386, 0.2624, 0.7542, 0.0994, 0.511, 0.07237, 0.4931, 0.06927, 0.5394, 0.1339, 0.5128, 0.1024, 0.4971, 0.0994, 0.511, 0.0994, 0.511, 0.1024, 0.4971, 0.07237, 0.4931, 0.07237, 0.4931, 0.01518, 0.4838, 0.01805, 0.5014, 0.3545, 0.2777, 0.3683, 0.2798, 0.366, 0.2625, 0.1198, 0.3736, 0.1403, 0.3948, 0.1757, 0.3875, 0.3874, 0.2653, 0.3804, 0.2283, 0.3523, 0.2229, 0.01805, 0.5014, 0.007321, 0.4997, 0.005339, 0.5237, 0.01518, 0.4838, 0.07237, 0.4931, 0.01582, 0.4504, 0.01582, 0.4504, 0.07237, 0.4444, 0.04244, 0.4382, 0.4195, 0.2587, 0.4053, 0.1867, 0.3804, 0.2283, 0.1452, 0.3479, 0.1198, 0.3736, 0.1757, 0.3875, 0.5046, 0.3715, 0.4928, 0.3356, 0.484, 0.3683, 0.4594, 0.3483, 0.484, 0.3683, 0.4813, 0.3262, 0.5254, 0.3602, 0.5125, 0.3266, 0.5046, 0.3715, 0.8845, 0.8427, 0.8845, 0.7808, 0.8716, 0.8068, 0.1547, 0.464, 0.1105, 0.4273, 0.1201, 0.4924, 0.4515, 0.3369, 0.455, 0.3296, 0.4562, 0.3044, 0.4813, 0.3262, 0.4694, 0.3081, 0.4562, 0.3044, 0.4928, 0.3356, 0.5021, 0.3008, 0.4694, 0.3081, 0.6647, 0.8467, 0.6811, 0.8467, 0.6679, 0.7945, 0.1547, 0.464, 0.1313, 0.4294, 0.1105, 0.4273, 0.4423, 0.2681, 0.4874, 0.2615, 0.4692, 0.249, 0.07237, 0.4931, 0.1201, 0.4924, 0.07237, 0.4444, 0.1201, 0.4924, 0.1105, 0.4273, 0.07237, 0.4444, 0.5032, 0.2716, 0.5104, 0.2543, 0.4874, 0.2615, 0.5104, 0.2543, 0.4799, 0.197, 0.4692, 0.249, 0.4692, 0.249, 0.403, 0.166, 0.4053, 0.1867, 0.4382, 0.2533, 0.4053, 0.1867, 0.4195, 0.2587, 0.5243, 0.3223, 0.552, 0.3715, 0.5359, 0.3222, 0.5359, 0.3222, 0.5855, 0.356, 0.5803, 0.3118, 0.5254, 0.3602, 0.5243, 0.3223, 0.5125, 0.3266, 0.2081, 0.4881, 0.1922, 0.4005, 0.1468, 0.42, 0.2216, 0.4314, 0.2212, 0.4092, 0.1922, 0.4005, 0.5803, 0.3118, 0.5823, 0.2891, 0.5359, 0.3222, 0.1547, 0.464, 0.1986, 0.4941, 0.1468, 0.42, 0.5104, 0.2543, 0.569, 0.2411, 0.5072, 0.1936, 0.5228, 0.2681, 0.5766, 0.2585, 0.569, 0.2411, 0.5072, 0.1936, 0.5657, 0.2026, 0.5642, 0.1391, 0.5104, 0.2543, 0.5072, 0.1936, 0.4799, 0.197, 0.6406, 0.3379, 0.6241, 0.2858, 0.6131, 0.3365, 0.6009, 0.3763, 0.6358, 0.371, 0.6406, 0.3379, 0.6606, 0.3476, 0.6738, 0.3171, 0.6406, 0.3379, 0.6406, 0.3379, 0.6756, 0.2629, 0.6241, 0.2858, 0.6756, 0.2629, 0.6812, 0.2456, 0.6458, 0.26, 0.6131, 0.3365, 0.6241, 0.2858, 0.5823, 0.2891, 0.6812, 0.2456, 0.666, 0.2296, 0.6353, 0.2426, 0.5974, 0.2676, 0.6353, 0.2426, 0.5766, 0.2585, 0.612, 0.1981, 0.666, 0.2296, 0.6606, 0.1675, 0.612, 0.1981, 0.6606, 0.1675, 0.6141, 0.1226, 0.6826, 0.2044, 0.6998, 0.2078, 0.7031, 0.1682, 0.666, 0.2296, 0.6722, 0.1927, 0.6606, 0.1675, 0.5657, 0.2026, 0.612, 0.1981, 0.5843, 0.1278, 0.569, 0.2411, 0.6353, 0.2426, 0.612, 0.1981, 0.8025, 0.2989, 0.7588, 0.2796, 0.7853, 0.3323, 0.8394, 0.2911, 0.8025, 0.2989, 0.8364, 0.3312, 0.8279, 0.2467, 0.7845, 0.2577, 0.8025, 0.2989, 0.7588, 0.2796, 0.7139, 0.2374, 0.7492, 0.2934, 0.7588, 0.2796, 0.7492, 0.2934, 0.7677, 0.327, 0.7582, 0.206, 0.76, 0.1774, 0.6998, 0.2078, 0.8049, 0.1492, 0.76, 0.1774, 0.7582, 0.206, 0.8049, 0.1492, 0.7813, 0.137, 0.76, 0.1774, 0.7588, 0.2796, 0.7308, 0.2194, 0.7139, 0.2374, 0.7929, 0.2164, 0.7308, 0.2194, 0.7845, 0.2577, 0.7606, 0.135, 0.743, 0.08146, 0.7238, 0.124, 0.7288, 0.143, 0.7238, 0.124, 0.7057, 0.1457, 0.7813, 0.137, 0.7636, 0.05765, 0.743, 0.08146, 0.65, 0.1198, 0.6141, 0.1226, 0.6606, 0.1675, 0.7606, 0.135, 0.7288, 0.143, 0.76, 0.1774, 0.3963, 0.7521, 0.4049, 0.8006, 0.4372, 0.7562, 0.6647, 0.7252, 0.6142, 0.728, 0.5984, 0.7908, 0.9293, 0.2664, 0.9226, 0.2355, 0.8893, 0.2322, 0.934, 0.2964, 0.9293, 0.2664, 0.9107, 0.2708, 0.943, 0.2714, 0.9293, 0.2664, 0.934, 0.2964, 0.6629, 0.7863, 0.6647, 0.7252, 0.6337, 0.811, 0.8893, 0.2322, 0.8279, 0.2467, 0.8394, 0.2911, 0.9174, 0.3054, 0.9107, 0.2708, 0.8902, 0.2759, 0.8902, 0.2759, 0.8394, 0.2911, 0.8364, 0.3312, 0.3501, 0.8884, 0.3956, 0.8894, 0.3897, 0.8308, 0.3897, 0.8308, 0.4449, 0.8708, 0.4405, 0.8343, 0.3501, 0.8884, 0.3883, 0.9009, 0.3956, 0.8894, 0.3956, 0.8894, 0.3883, 0.9009, 0.4248, 0.9009, 0.3956, 0.8894, 0.4263, 0.8863, 0.4449, 0.8708, 0.4263, 0.8863, 0.463, 0.885, 0.4449, 0.8708, 0.5611, 0.7479, 0.4969, 0.7899, 0.5599, 0.7904, 0.5674, 0.8181, 0.4969, 0.7899, 0.5574, 0.8433, 0.9101, 0.1831, 0.9074, 0.1636, 0.8814, 0.169, 0.9226, 0.2355, 0.9101, 0.1831, 0.8603, 0.1857, 0.9238, 0.164, 0.9101, 0.1831, 0.9226, 0.2355, 0.8814, 0.169, 0.8471, 0.1758, 0.8603, 0.1857, 0.5574, 0.8433, 0.502, 0.8392, 0.5055, 0.8717, 0.8471, 0.1758, 0.8049, 0.1492, 0.7582, 0.206, 0.8471, 0.1758, 0.7582, 0.206, 0.7929, 0.2164, 0.8471, 0.1758, 0.7929, 0.2164, 0.8279, 0.2467, 0.8603, 0.1857, 0.8471, 0.1758, 0.8279, 0.2467, 0.3726, 0.456, 0.3986, 0.468, 0.4142, 0.4391, 0.3986, 0.468, 0.4219, 0.5083, 0.4322, 0.4538, 0.4142, 0.4391, 0.445, 0.437, 0.4411, 0.4048, 0.6326, 0.8343, 0.623, 0.8363, 0.6326, 0.8832, 0.445, 0.437, 0.4713, 0.4374, 0.4411, 0.4048, 0.4142, 0.4391, 0.4411, 0.4048, 0.4064, 0.4159, 0.4798, 0.7739, 0.4719, 0.7861, 0.4969, 0.7899, 0.5167, 0.7461, 0.4965, 0.7762, 0.4969, 0.7899, 0.9316, 0.09503, 0.8878, 0.104, 0.8966, 0.1168, 0.4969, 0.7899, 0.4719, 0.7861, 0.4675, 0.8034, 0.4847, 0.811, 0.4675, 0.8034, 0.4746, 0.8676, 0.502, 0.8392, 0.4847, 0.811, 0.4746, 0.8676, 0.5574, 0.8433, 0.4847, 0.811, 0.502, 0.8392, 0.8098, 0.1167, 0.7864, 0.05687, 0.7636, 0.05765, 0.5055, 0.8717, 0.4746, 0.8676, 0.4809, 0.9089, 0.5015, 0.8956, 0.5055, 0.8717, 0.4809, 0.9089, 0.4671, 0.502, 0.4853, 0.4808, 0.4645, 0.46, 0.4219, 0.5083, 0.4396, 0.5265, 0.4545, 0.47, 0.4671, 0.502, 0.5068, 0.4926, 0.4853, 0.4808, 0.9316, 0.09503, 0.909, 0.03199, 0.8775, 0.03976, 0.8527, 0.04594, 0.825, 0.03585, 0.831, 0.06092, 0.8527, 0.04594, 0.831, 0.06092, 0.8571, 0.1105, 0.8878, 0.104, 0.8775, 0.03976, 0.8527, 0.04594, 0.825, 0.03585, 0.7785, 0.0386, 0.831, 0.06092, 0.6461, 0.8343, 0.6326, 0.8489, 0.6461, 0.8652])
me_cube.materials.append(mat_material)
me_cube.use_remesh_preserve_volume = False
me_cube.use_remesh_preserve_attributes = False
me_cube.use_mirror_vertex_groups = False
me_cube.update()

# ---- objects
ob_cube = bpy.data.objects.new('Cube', me_cube)
ob_light = bpy.data.objects.new('Light', light_light)
ob_camera = bpy.data.objects.new('Camera', cam_camera)

# ---- transforms, parenting, visibility, modifiers, constraints
ob_cube.location = (0.0, 0.0, 0.0)
ob_cube.lock_rotations_4d = False
ob_cube.empty_display_type = 'ARROWS'
ob_cube.lineart.crease_threshold = 0.0
ob_light.location = (4.076, 1.005, 5.904)
ob_light.rotation_euler = (0.6503, 0.05522, 1.866)
ob_light.lock_rotations_4d = False
ob_light.empty_display_type = 'ARROWS'
ob_light.color = (0.0, 0.0, 0.0, 0.0)
ob_light.lineart.crease_threshold = 0.0
ob_camera.location = (7.359, -6.926, 4.958)
ob_camera.rotation_euler = (1.109, 0.0, 0.8149)
ob_camera.lock_rotations_4d = False
ob_camera.empty_display_type = 'ARROWS'
ob_camera.color = (0.0, 0.0, 0.0, 0.0)
ob_camera.display_type = 'WIRE'
ob_camera.lineart.crease_threshold = 0.0

# ---- collection membership
col_collection.objects.link(ob_cube)
col_collection.objects.link(ob_light)
col_collection.objects.link(ob_camera)

# ---- scene / render settings (as saved in the file)
scene.camera = ob_camera
scene.frame_start = 1; scene.frame_end = 250; scene.frame_set(1)
scene.render.engine = 'CYCLES'
scene.cycles.use_denoising = False
scene.cycles.samples = 128
scene.cycles.sampling_pattern = 'TABULATED_SOBOL'
scene.cycles.use_adaptive_sampling = False
scene.cycles.use_light_tree = False
scene.cycles.bake_type = 'NORMAL'
scene.view_settings.view_transform = 'Filmic'
bpy.context.view_layer.update()
